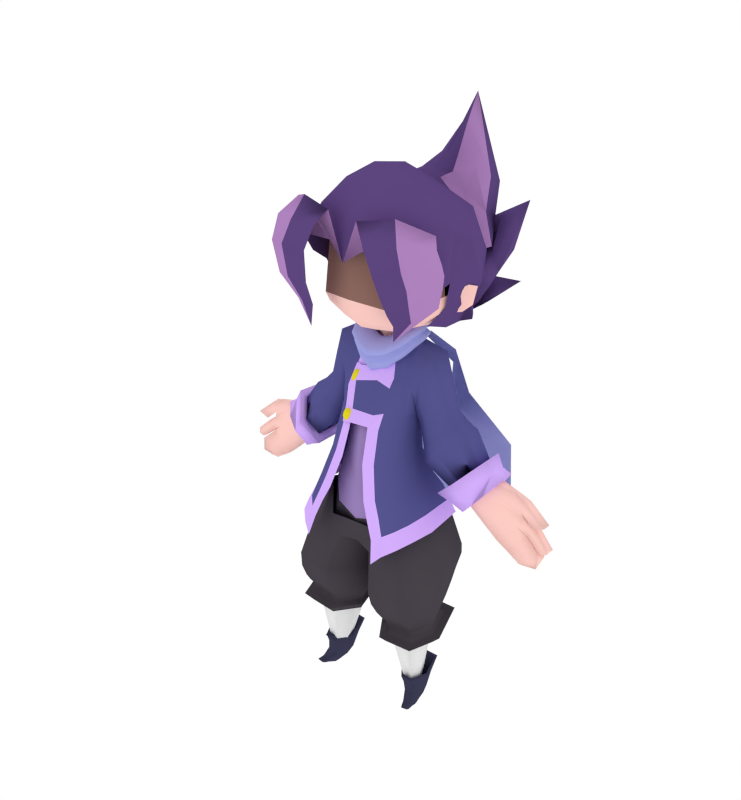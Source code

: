 # Source: Violinist.blend  (saved by Blender 2.76.0; exported with 4.5.12 LTS)
import bpy
from mathutils import Matrix  # noqa: F401  (used for matrix-valued properties, if any)

bpy.ops.wm.read_factory_settings(use_empty=True)
scene = bpy.context.scene
scene.name = 'Scene'

# ---- collections
col_collection_1 = bpy.data.collections.new('Collection 1'); scene.collection.children.link(col_collection_1)

# ---- materials (node trees are filled in below, after node groups)
mat_violinistskin = bpy.data.materials.new('ViolinistSkin')
mat_violinistskin.alpha_threshold = 0.0
mat_violinistskin.use_transparent_shadow = False
mat_violinistskin.diffuse_color = (1.0, 0.6172, 0.5583, 1.0)
mat_violinistskin.roughness = 0.5
mat_violinistskin.specular_intensity = 0.0
mat_violinistskin.line_color = (0.0, 0.0, 0.0, 1.0)
mat_violinistshirt = bpy.data.materials.new('ViolinistShirt')
mat_violinistshirt.alpha_threshold = 0.0
mat_violinistshirt.use_transparent_shadow = False
mat_violinistshirt.diffuse_color = (0.3471, 0.2412, 0.5229, 1.0)
mat_violinistshirt.roughness = 0.5
mat_violinistshirt.specular_intensity = 0.0
mat_violinistshirt.line_color = (0.0, 0.0, 0.0, 1.0)
mat_violinistpants = bpy.data.materials.new('ViolinistPants')
mat_violinistpants.alpha_threshold = 0.0
mat_violinistpants.use_transparent_shadow = False
mat_violinistpants.diffuse_color = (0.0648, 0.05613, 0.06848, 1.0)
mat_violinistpants.roughness = 0.5
mat_violinistpants.specular_intensity = 0.0
mat_violinistpants.line_color = (0.0, 0.0, 0.0, 1.0)
mat_violinistcoat = bpy.data.materials.new('ViolinistCoat')
mat_violinistcoat.alpha_threshold = 0.0
mat_violinistcoat.use_transparent_shadow = False
mat_violinistcoat.diffuse_color = (0.09306, 0.09084, 0.2789, 1.0)
mat_violinistcoat.specular_color = (1.0, 0.3677, 0.8149)
mat_violinistcoat.roughness = 0.5
mat_violinistcoat.specular_intensity = 0.0
mat_violinistcoat.line_color = (0.0, 0.0, 0.0, 1.0)
mat_violinistcoatsecondary = bpy.data.materials.new('ViolinistCoatSecondary')
mat_violinistcoatsecondary.alpha_threshold = 0.0
mat_violinistcoatsecondary.use_transparent_shadow = False
mat_violinistcoatsecondary.diffuse_color = (0.671, 0.4347, 1.0, 1.0)
mat_violinistcoatsecondary.roughness = 0.5
mat_violinistcoatsecondary.specular_intensity = 0.0
mat_violinistcoatsecondary.line_color = (0.0, 0.0, 0.0, 1.0)
mat_violinisteye = bpy.data.materials.new('ViolinistEye')
mat_violinisteye.alpha_threshold = 0.0
mat_violinisteye.use_transparent_shadow = False
mat_violinisteye.diffuse_color = (0.0, 0.0, 0.0, 1.0)
mat_violinisteye.roughness = 0.5
mat_violinisteye.line_color = (0.0, 0.0, 0.0, 1.0)
mat_violinisthair = bpy.data.materials.new('ViolinistHair')
mat_violinisthair.alpha_threshold = 0.0
mat_violinisthair.use_transparent_shadow = False
mat_violinisthair.diffuse_color = (0.1095, 0.06125, 0.2086, 1.0)
mat_violinisthair.roughness = 0.5
mat_violinisthair.specular_intensity = 0.0
mat_violinisthair.line_color = (0.0, 0.0, 0.0, 1.0)
mat_violinistshoes = bpy.data.materials.new('ViolinistShoes')
mat_violinistshoes.alpha_threshold = 0.0
mat_violinistshoes.use_transparent_shadow = False
mat_violinistshoes.diffuse_color = (0.04494, 0.04448, 0.08714, 1.0)
mat_violinistshoes.roughness = 0.5
mat_violinistshoes.specular_intensity = 0.0
mat_violinistshoes.line_color = (0.0, 0.0, 0.0, 1.0)
mat_violinistbuttons = bpy.data.materials.new('ViolinistButtons')
mat_violinistbuttons.alpha_threshold = 0.0
mat_violinistbuttons.use_transparent_shadow = False
mat_violinistbuttons.diffuse_color = (0.8, 0.6865, 0.01689, 1.0)
mat_violinistbuttons.roughness = 0.5
mat_violinisthairshade = bpy.data.materials.new('ViolinistHairShade')
mat_violinisthairshade.alpha_threshold = 0.0
mat_violinisthairshade.use_transparent_shadow = False
mat_violinisthairshade.diffuse_color = (0.4287, 0.227, 0.5149, 1.0)
mat_violinisthairshade.roughness = 0.5
mat_violinistsocks = bpy.data.materials.new('ViolinistSocks')
mat_violinistsocks.alpha_threshold = 0.0
mat_violinistsocks.use_transparent_shadow = False
mat_violinistsocks.roughness = 0.5
mat_violinistscarf = bpy.data.materials.new('ViolinistScarf')
mat_violinistscarf.alpha_threshold = 0.0
mat_violinistscarf.use_transparent_shadow = False
mat_violinistscarf.diffuse_color = (0.3564, 0.3763, 0.7758, 1.0)
mat_violinistscarf.roughness = 0.5
mat_violinistskinshade = bpy.data.materials.new('ViolinistSkinShade')
mat_violinistskinshade.alpha_threshold = 0.0
mat_violinistskinshade.use_transparent_shadow = False
mat_violinistskinshade.diffuse_color = (0.274, 0.1458, 0.1213, 1.0)
mat_violinistskinshade.roughness = 0.5

# ---- material node trees

# ---- world
world_world = bpy.data.worlds.new('World'); scene.world = world_world
world_world.color = (1.0, 1.0, 1.0)
world_world.use_sun_shadow = False
world_world.sun_shadow_jitter_overblur = 0.0
world_world.cycles.sampling_method = 'MANUAL'
world_world.cycles.sample_map_resolution = 256

# ---- meshes
me_cube = bpy.data.meshes.new('Cube')
me_cube.from_pydata([(-0.8757, 0.2753, 4.476), (-0.8041, 0.02224, 5.074), (-0.8388, 1.332, 4.718), (-0.8411, 1.846, 5.265), (0.8914, 0.2807, 4.475), (0.8806, 0.03413, 5.077), (0.9148, 1.84, 5.282), (0.03739, 1.984, 5.093), (0.02187, 1.839, 4.423), (0.03731, -0.3509, 4.759), (0.02213, 0.03617, 4.023), (-1.058, 0.9192, 5.48), (-1.068, 1.009, 4.807), (1.127, 0.9152, 5.475), (1.094, 1.012, 4.818), (-0.5266, 0.9852, 4.74), (0.008527, 1.023, 4.453), (-0.5575, 0.9111, 5.289), (-0.3896, 1.34, 5.263), (0.0406, 1.445, 5.037), (0.4778, 1.34, 5.281), (0.642, 0.9066, 5.298), (0.4919, 0.5044, 5.104), (0.03956, 0.3223, 4.965), (-0.4075, 0.5086, 5.101), (-0.7904, 0.1928, 4.812), (-0.4076, 1.282, 4.712), (0.03046, 1.35, 4.599), (0.4573, 1.287, 4.748), (0.5659, 1.006, 4.672), (0.4612, 0.6916, 4.554), (0.02789, 0.5433, 4.43), (-0.4117, 0.7018, 4.558), (0.03725, 1.034, 4.506), (-0.7784, 1.54, 5.031), (0.828, 1.538, 5.054), (0.8387, 0.1983, 4.814), (0.03058, -0.1333, 4.416), (0.0315, 1.882, 4.792), (1.096, 0.9118, 5.169), (-1.052, 0.9086, 5.173), (-0.9017, 0.004623, 4.926), (-0.9216, 1.744, 5.136), (0.9829, 1.744, 5.154), (0.9576, 0.01333, 4.925), (0.03355, -0.3993, 4.531), (0.03243, 2.058, 4.936), (1.239, 0.9219, 5.345), (-1.188, 0.9161, 5.355), (-0.8716, 1.576, 4.911), (0.8954, 1.569, 4.926), (0.9321, 0.1435, 4.652), (0.02571, -0.2646, 4.097), (0.02758, 2.093, 4.571), (1.212, 0.9677, 5.081), (-1.206, 0.9579, 5.081), (-0.9149, 0.1265, 4.65), (0.6491, 1.575, 5.378), (0.04329, 1.733, 5.135), (-0.5371, 0.3112, 5.152), (0.04082, 0.07319, 4.958), (0.8171, 0.9143, 5.444), (-0.731, 0.9198, 5.439), (0.6264, 0.3146, 5.159), (-0.559, 1.583, 5.361), (-0.8748, -0.008346, 4.995), (-0.9538, 1.414, 5.539), (-0.9788, 1.651, 4.913), (-0.9715, 0.6797, 4.647), (0.455, 1.839, 5.144), (0.9476, 1.622, 4.962), (-0.4661, 1.56, 4.453), (1.044, 0.463, 5.272), (0.9442, 0.1845, 4.543), (1.004, 1.276, 4.864), (-0.4085, -0.1996, 4.842), (0.5287, 0.1895, 4.185), (-0.3677, 1.845, 5.133), (0.512, 1.578, 4.527), (0.4955, -0.1984, 4.843), (-0.4798, 0.1912, 4.185), (0.7584, 1.661, 5.35), (0.01592, 0.5992, 4.301), (0.02393, -0.1991, 3.997), (-0.0006297, 2.295, 4.541), (-0.9668, 0.4616, 5.298), (-0.988, 1.256, 4.821), (1.033, 1.41, 5.531), (0.9844, 0.6615, 4.636), (0.04697, 1.645, 5.13), (0.01947, 1.264, 4.501), (-0.549, 1.039, 4.545), (-0.6507, 0.1743, 5.131), (0.04228, 0.2446, 5.0), (0.5766, 1.053, 4.504), (1.229, 0.993, 4.965), (-1.222, 0.989, 4.96), (-0.5001, 1.115, 5.327), (0.2489, 1.415, 5.14), (0.5861, 0.707, 5.197), (-0.1921, 0.4004, 5.004), (-0.1582, 1.415, 5.125), (0.2821, 0.3966, 5.009), (0.4747, 0.5949, 4.843), (-0.5037, 0.7082, 5.209), (0.5856, 1.127, 5.314), (-0.4121, 0.5978, 4.838), (-0.4205, 1.216, 4.943), (-0.5592, 0.919, 4.997), (0.9592, 0.9143, 5.475), (-0.8791, 0.9229, 5.475), (0.7371, 0.184, 5.137), (-0.4321, 1.466, 5.34), (-0.4705, 1.149, 4.706), (0.2583, 1.41, 4.654), (0.5191, 0.8696, 4.601), (-0.209, 0.6257, 4.467), (-0.1943, 1.414, 4.634), (0.2704, 0.6223, 4.467), (0.03532, 0.8267, 4.439), (-0.4701, 0.8519, 4.599), (0.518, 1.136, 4.712), (0.03685, 1.278, 4.613), (0.3254, 1.048, 4.529), (-0.2536, 1.057, 4.556), (0.03213, 0.4143, 4.697), (0.03152, 1.391, 4.778), (0.4816, 1.225, 4.97), (0.6203, 0.9269, 4.994), (-0.8399, 0.1639, 4.732), (-0.8592, 1.575, 5.077), (0.9122, 1.574, 5.098), (0.9055, 0.103, 4.874), (0.03223, -0.2491, 4.478), (0.03186, 1.951, 4.865), (1.185, 0.913, 5.266), (-1.127, 0.9057, 5.271), (-0.9487, 0.5559, 5.03), (1.022, 1.245, 5.215), (-0.3884, 1.707, 4.844), (0.4713, 0.01546, 4.545), (-0.4026, 0.01459, 4.542), (0.9869, 0.5608, 5.0), (0.4551, 1.703, 4.873), (-0.9723, 1.243, 5.218), (-0.85, 0.102, 4.875), (-0.911, 1.831, 5.204), (0.9778, 1.827, 5.221), (0.9407, 0.0005635, 4.994), (0.03543, -0.4089, 4.636), (0.03555, 2.042, 5.022), (1.207, 0.9161, 5.409), (-1.147, 0.9149, 5.418), (-1.085, 1.361, 5.403), (0.5395, 1.844, 5.017), (1.131, 0.4681, 5.146), (-0.4713, -0.228, 4.648), (0.5474, -0.2247, 4.649), (-0.4643, 1.848, 4.997), (1.148, 1.354, 5.393), (-1.081, 0.4606, 5.174), (-0.8014, 1.571, 4.977), (0.8399, 1.572, 4.999), (0.8752, 0.1763, 4.735), (0.0281, -0.1932, 4.268), (0.02974, 1.977, 4.694), (1.143, 0.9372, 5.121), (-1.117, 0.9317, 5.124), (-0.9264, 0.1765, 4.542), (-1.09, 0.5543, 4.879), (1.115, 1.354, 5.084), (-0.4388, 1.805, 4.65), (0.5499, -0.08016, 4.257), (-0.4925, -0.08313, 4.253), (1.093, 0.5604, 4.881), (0.5022, 1.791, 4.683), (-1.095, 1.352, 5.087), (0.5282, 1.461, 5.359), (0.04061, 1.863, 5.125), (-0.4401, 0.4423, 5.146), (0.03935, -0.1264, 4.884), (0.7002, 0.9161, 5.386), (-0.6087, 0.9214, 5.377), (0.5323, 0.4397, 5.153), (-0.6775, 1.669, 5.333), (-0.6657, 1.291, 5.496), (-0.2616, 1.715, 5.171), (0.3537, 0.1732, 5.019), (0.7398, 0.6026, 5.29), (-0.261, 0.1759, 5.015), (0.3583, 1.711, 5.183), (0.7575, 1.298, 5.489), (-0.6574, 0.6038, 5.305), (-0.7892, 0.5366, 5.316), (0.887, 1.361, 5.526), (0.4042, 1.777, 5.169), (-0.3222, 0.003781, 4.956), (0.8682, 0.5351, 5.297), (0.4119, 0.002488, 4.958), (-0.3121, 1.782, 5.157), (-0.7989, 1.356, 5.532), (-1.006, 1.319, 5.149), (0.4581, 1.744, 4.782), (1.031, 0.5623, 4.94), (-0.4346, -0.02896, 4.411), (0.4974, -0.02676, 4.414), (-0.3936, 1.751, 4.752), (1.04, 1.322, 5.152), (-1.008, 0.5543, 4.975), (-1.047, 0.4531, 5.236), (1.108, 1.384, 5.465), (-0.4046, 1.838, 5.076), (0.5313, -0.2351, 4.739), (-0.4498, -0.2378, 4.738), (1.106, 0.459, 5.209), (0.4854, 1.834, 5.09), (-1.037, 1.391, 5.474), (-1.048, 1.276, 5.315), (0.5118, 1.747, 4.948), (1.065, 0.5126, 5.079), (-0.4381, -0.09236, 4.602), (0.5114, -0.0925, 4.604), (-0.4408, 1.748, 4.921), (1.103, 1.272, 5.303), (-1.014, 0.5088, 5.107), (0.5659, 0.7667, 4.926), (-0.2104, 1.286, 4.808), (0.5701, 1.076, 5.022), (0.2813, 1.29, 4.832), (-0.2411, 0.8567, 4.452), (0.3098, 0.8683, 4.439), (0.2814, 1.262, 4.633), (-0.227, 1.295, 4.626), (-0.5468, 1.217, 5.429), (-0.1939, 1.623, 5.161), (0.3044, 0.3237, 5.047), (0.6356, 0.6711, 5.259), (-0.5088, 1.061, 5.022), (-0.5071, 0.7677, 4.941), (0.2711, 0.4905, 4.752), (-0.199, 0.4927, 4.747), (-1.109, 0.6021, 4.768), (1.129, 1.33, 5.001), (0.5363, 0.6677, 4.348), (-0.2088, 0.3278, 5.042), (0.2952, 1.623, 5.175), (-0.4917, 0.7013, 4.367), (-0.5151, 1.985, 4.627), (0.5507, -0.006346, 4.163), (-0.4751, 1.317, 4.571), (0.6416, 1.226, 5.421), (-0.5478, 0.6723, 5.27), (0.5211, 1.331, 4.615), (-0.4957, -0.007774, 4.161), (1.111, 0.6003, 4.765), (0.5177, 1.969, 4.663), (-1.127, 1.336, 4.967), (-1.305, 2.545, 4.205), (-0.8103, 3.12, 3.36), (-1.039, 2.919, 3.741), (1.273, 2.528, 4.1), (0.7257, 3.185, 3.258), (0.976, 2.948, 3.637), (-1.874, 2.51, 2.93), (-0.9558, 2.837, 1.784), (-1.435, 2.524, 2.237), (1.889, 2.482, 2.781), (0.8253, 2.913, 1.691), (1.375, 2.536, 2.095), (-2.337, 4.699, -2.128), (-0.7376, 5.172, -2.826), (-1.566, 5.075, -2.67), (2.37, 4.663, -2.172), (0.5721, 5.184, -2.762), (1.497, 5.037, -2.662), (2.24, 5.382, -3.511), (0.5967, 5.664, -3.749), (-0.786, 5.688, -3.837), (-2.319, 5.421, -3.491), (1.616, 1.186, -0.4861), (1.036, -0.6576, -0.8509), (1.213, 0.734, 1.308), (0.7937, -0.4447, 1.184), (0.229, 1.375, -2.321), (0.5357, -0.6947, -1.998), (1.152, 0.8709, 2.574), (0.6275, -0.09937, 2.556), (1.112, 0.1631, 1.182), (1.737, 0.1822, -0.6424), (0.3163, 0.1825, -2.314), (1.153, 0.6917, 2.585), (1.73, 1.189, -1.472), (1.438, -0.5822, -1.737), (1.908, 0.2918, -1.501), (0.7699, 1.049, -3.432), (1.05, -0.6466, -3.713), (0.5752, 0.03055, -3.613), (1.898, 1.029, -3.451), (1.755, -0.5434, -3.702), (2.095, 0.02628, -3.584), (0.9649, 0.8454, -4.94), (1.272, -0.5184, -5.299), (0.8544, 0.08507, -5.352), (1.905, 0.8372, -4.891), (1.926, -0.4977, -5.289), (2.102, 0.1011, -5.29), (1.11, 0.6324, -6.241), (1.341, -0.4825, -5.907), (0.9548, 0.07026, -5.854), (1.926, 0.6117, -6.19), (1.913, -0.4651, -5.891), (1.426, 0.4277, -7.657), (1.509, -0.1857, -7.288), (1.317, 0.1041, -7.426), (1.822, 0.4278, -7.626), (1.82, -0.1756, -7.278), (1.937, 0.1145, -7.392), (1.557, 0.2737, -8.179), (1.594, -0.08165, -7.87), (1.537, 0.08482, -8.058), (1.765, 0.2764, -8.139), (1.759, -0.07505, -7.85), (1.786, 0.09161, -8.024), (2.071, 0.07546, -5.811), (1.022, 0.1287, 3.528), (0.9884, 1.194, 4.733), (0.8372, 0.4739, 4.366), (0.9904, 0.8166, 4.763), (0.4465, 1.153, 4.865), (0.4449, 0.5982, 4.816), (0.4454, 0.8378, 4.858), (0.0, 0.0, 0.0), (0.0, 0.0, 0.0), (3.127, 1.246, 0.3363), (3.123, 0.4633, 0.3329), (3.807, 1.215, 1.146), (3.822, 0.8101, 1.172), (3.466, 1.401, 0.7353), (3.468, 0.3725, 0.737), (1.313, -0.5232, -5.583), (0.9072, 0.09024, -5.549), (1.934, -0.5047, -5.568), (2.096, 0.09004, -5.507), (0.2908, 1.132, 5.148), (0.2908, 0.564, 5.148), (0.3689, 0.8482, 5.148), (1.032, 1.893, 5.558), (0.5613, 1.403, 5.25), (1.9, 0.8482, 6.034), (1.456, 0.8482, 5.564), (0.7911, 0.8482, 5.25), (1.346, -0.491, 6.034), (1.032, -0.1767, 5.564), (0.5613, 0.2935, 5.25), (1.992, 0.8482, 6.592), (1.434, -0.5795, 6.326), (1.817, 0.8482, 8.635), (1.287, -0.4318, 8.635), (1.817, 0.8482, 9.203), (1.287, -0.4318, 9.203), (0.3043, 0.614, 4.975), (0.3051, 1.14, 4.992), (0.3596, 0.8427, 4.989), (4.068, 0.776, 0.9978), (3.359, 0.5511, 0.1287), (4.389, 0.6581, -0.8368), (5.219, 0.8232, 0.1806), (4.041, 1.279, 0.9686), (3.332, 1.054, 0.09942), (4.357, 0.9416, -0.8719), (5.187, 1.192, 0.1464), (3.744, 1.395, 0.5539), (3.873, 0.5638, 0.7577), (4.949, 1.201, -0.1535), (4.981, 0.7759, -0.1105), (6.071, 0.8365, -0.5565), (6.146, 1.081, -0.6459), (5.953, 1.038, -0.9089), (5.877, 0.7936, -0.8195), (5.352, 0.875, -0.4621), (5.336, 1.148, -0.4866), (4.687, 0.9454, -1.159), (4.71, 0.7581, -1.133), (5.388, 0.8627, -0.4236), (5.362, 1.161, -0.4513), (5.585, 1.208, -0.1485), (5.61, 0.9097, -0.1208), (5.824, 0.7823, -0.8807), (5.909, 1.036, -0.9651), (5.254, 0.879, -1.523), (5.239, 0.6592, -1.347), (3.491, 1.315, 0.2427), (4.685, 0.717, -0.4737), (3.62, 0.4836, 0.4475), (4.653, 1.086, -0.5079), (5.062, 0.8168, -0.8226), (5.038, 1.09, -0.8479), (5.573, 0.7717, -1.196), (5.579, 1.004, -1.344), (4.377, 1.329, 0.3236), (4.614, 1.187, 0.6154), (4.603, 0.7358, 0.6013), (4.81, 1.109, 0.881), (4.85, 0.8633, 0.9512), (5.158, 1.157, 0.4357), (5.137, 0.7747, 0.4094), (5.29, 1.039, 0.7793), (5.274, 0.797, 0.7596), (5.613, 1.122, 0.03681), (5.592, 0.7825, 0.01042), (5.981, 1.03, 0.1946), (5.963, 0.7599, 0.1752), (1.404, 0.9541, 0.4014), (0.9672, -0.675, 0.2686), (1.348, 0.06761, 0.2706), (0.936, 0.7898, 1.887), (0.7741, -0.3121, 1.978), (1.041, 0.3385, 1.907), (0.9505, 0.2746, 3.826), (2.515, 1.541, 6.258), (2.619, 1.604, 6.853), (2.079, 1.218, 5.999), (2.344, 1.2, 6.858), (1.332, 0.8168, 1.3), (1.107, -0.764, 1.215), (1.265, 0.9619, 2.52), (1.009, -0.2537, 2.664), (1.419, 0.1826, 1.183), (1.314, 0.3786, 2.605), (1.242, 1.411, 3.51), (1.009, -0.07592, 3.307), (1.35, 0.1906, 3.498), (1.007, 1.291, 4.821), (0.8886, 0.3521, 4.406), (1.025, 0.763, 4.872), (0.4977, 1.255, 4.935), (0.5099, 0.4994, 4.878), (0.5253, 0.811, 4.954), (0.8186, 1.523, 3.766), (1.058, 0.2665, 4.073), (1.781, 1.374, 4.588), (1.778, 0.5431, 4.632), (1.646, 1.569, 4.202), (1.586, 0.2161, 4.094), (1.533, 1.311, 2.23), (1.549, 0.4146, 2.246), (2.369, 1.286, 2.825), (2.397, 0.7614, 2.846), (1.946, 1.53, 2.522), (1.987, 0.2511, 2.54), (1.763, 1.353, 1.758), (1.738, 0.313, 1.763), (2.618, 1.346, 2.534), (2.65, 0.7404, 2.562), (2.182, 1.611, 2.128), (2.209, 0.1523, 2.167), (2.046, 1.389, 1.25), (1.938, 0.153, 1.265), (2.994, 1.447, 2.243), (3.028, 0.703, 2.282), (2.522, 1.711, 1.691), (2.496, -0.03141, 1.771), (2.995, 1.264, 0.3734), (3.009, 0.4355, 0.3689), (3.801, 1.241, 1.169), (3.823, 0.7911, 1.201), (3.374, 1.465, 0.7467), (3.409, 0.3103, 0.7653), (0.395, 0.5329, 5.03), (0.3821, 1.243, 5.04), (0.4694, 0.8356, 5.06), (4.092, 0.7826, 0.8597), (3.504, 0.6003, 0.1362), (4.067, 1.24, 0.8371), (3.479, 1.042, 0.1099), (3.822, 1.342, 0.4947), (3.929, 0.5963, 0.6567), (3.618, 1.275, 0.2391), (3.728, 0.5316, 0.406), (1.192, 0.9423, 1.808), (1.041, -0.51, 2.001), (1.322, 0.327, 1.864), (1.008, 0.1514, 3.858), (2.264, 1.459, -1.062), (1.917, -1.22, -1.336), (2.401, -0.01834, -1.056), (0.412, -1.078, 1.152), (0.3939, -0.5259, 2.667), (0.3662, -0.3013, 3.787), (0.3481, 0.1986, 4.31), (0.1978, 0.2962, 4.763), (0.1551, 0.3241, 4.937), (1.317, -1.765, -1.827), (0.3272, -0.02177, 4.17), (0.3685, -0.7655, 2.337), (2.913, 1.434, 0.1692), (2.919, 0.229, 0.1491), (3.997, 1.413, 1.291), (4.038, 0.6948, 1.328), (3.444, 1.708, 0.7163), (3.493, 0.05078, 0.7302), (4.315, 0.6505, 1.161), (3.287, 0.3531, -0.1108), (4.262, 1.494, 1.124), (3.239, 1.134, -0.1641), (3.84, 1.686, 0.5156), (4.042, 0.3257, 0.8001), (3.491, 1.562, 0.07285), (3.702, 0.2149, 0.3712), (2.715, 1.29, 0.5799), (2.684, 0.3334, 0.5664), (3.579, 1.282, 1.465), (3.599, 0.759, 1.489), (3.15, 1.485, 0.9942), (3.14, 0.2258, 1.004), (2.544, 1.431, 0.4228), (2.482, 0.09851, 0.3828), (3.759, 1.468, 1.685), (3.796, 0.6554, 1.733), (3.134, 1.743, 1.011), (3.149, -0.09967, 1.05), (2.085, 1.337, -0.5488), (1.727, -1.093, -0.7923), (2.102, -0.0028, -0.5611), (1.178, -1.575, -1.081), (0.7779, -0.9561, 1.214), (0.7338, -0.4281, 2.799), (0.7882, -0.2178, 3.603), (0.6494, 0.2475, 4.364), (0.3705, 0.3648, 4.821), (1.613, -1.619, -1.509), (0.2812, 0.3894, 4.984), (0.7481, 0.0473, 3.836), (0.7222, -0.6765, 2.295), (1.467, -1.412, -0.9219), (1.624, 1.038, 0.4129), (1.331, -1.027, 0.2808), (1.612, 0.05207, 0.4309), (0.6953, -1.357, 0.04046), (1.042, -1.219, 0.17), (1.752, 1.258, -0.5328), (1.109, -0.8205, -1.242), (0.03889, 1.954, -2.452), (0.6151, -1.005, -2.065), (1.905, 0.1626, -0.6856), (0.03048, 0.135, -2.526), (1.973, 1.716, -1.455), (1.611, -1.032, -1.744), (2.26, 0.2551, -1.455), (0.423, 1.845, -2.58), (0.806, -1.249, -2.795), (0.06708, 0.01973, -2.722), (2.331, 1.798, -2.462), (2.141, -1.089, -2.675), (2.749, 0.03305, -2.519), (0.54, 1.451, -3.879), (1.01, -1.08, -4.273), (0.2766, 0.02068, -4.357), (2.233, 1.439, -3.776), (2.227, -1.005, -4.217), (2.604, 0.09176, -4.211), (0.8957, -1.389, -3.345), (2.263, -1.258, -3.253), (0.42, 1.832, -2.946), (0.07848, -0.01502, -3.398), (2.759, 0.04548, -3.188), (2.338, 1.803, -2.82), (0.6137, 1.222, -4.358), (1.048, -0.8623, -4.589), (0.3701, 0.04404, -4.638), (2.18, 1.212, -4.298), (2.174, -0.8005, -4.556), (2.523, 0.1026, -4.552), (0.6847, 1.04, -4.583), (1.088, -0.6896, -4.798), (0.4586, 0.0626, -4.844), (2.138, 1.032, -4.528), (2.133, -0.6382, -4.767), (2.456, 0.1112, -4.764), (-1.305, 1.08, -0.6936), (-0.9772, -0.6138, -0.9211), (-0.7951, 0.6475, 1.196), (-0.7595, -0.4278, 1.173), (-0.009348, 0.8686, 1.24), (0.02378, 1.267, -0.4926), (0.0, -0.7987, 1.113), (0.0001846, -0.9371, -1.049), (-0.229, 1.375, -2.321), (-0.6262, -0.6006, -2.049), (0.0, 1.416, -1.768), (0.01311, -0.6834, -1.863), (-0.996, 0.9303, 2.727), (-0.694, -0.05127, 2.655), (-0.04512, 1.096, 2.648), (0.0, -0.3482, 2.644), (-1.105, 0.1503, 1.189), (-1.738, 0.1821, -0.6425), (-0.3163, 0.1825, -2.314), (0.0, 0.1207, -2.215), (-1.093, 0.3586, 2.684), (-1.73, 1.189, -1.472), (-1.39, -0.4985, -1.861), (-1.908, 0.2918, -1.501), (-0.7699, 1.049, -3.432), (-1.05, -0.6466, -3.713), (-0.5752, 0.03055, -3.613), (-1.898, 1.029, -3.451), (-1.755, -0.5434, -3.702), (-2.095, 0.02628, -3.584), (-0.8574, 0.9856, -4.892), (-1.23, -0.6334, -5.302), (-0.7335, 0.07582, -5.363), (-1.985, 0.9758, -4.832), (-2.0, -0.614, -5.3), (-2.217, 0.0937, -5.308), (-1.114, 0.6248, -6.223), (-1.355, -0.4541, -5.965), (-0.9773, 0.06986, -5.904), (-1.934, 0.6269, -6.19), (-1.901, -0.4512, -5.919), (-1.444, 0.4085, -7.593), (-1.502, -0.2275, -7.323), (-1.33, 0.07469, -7.41), (-1.835, 0.425, -7.565), (-1.811, -0.2103, -7.273), (-1.934, 0.09926, -7.33), (-1.577, 0.2728, -8.184), (-1.591, -0.1399, -7.939), (-1.55, 0.06191, -8.093), (-1.8, 0.2832, -8.16), (-1.769, -0.1199, -7.889), (-1.81, 0.08183, -8.036), (-2.068, 0.07526, -5.815), (-1.255, 1.272, 3.585), (-0.9517, 0.05706, 3.31), (0.0, 1.29, 3.612), (0.0, -0.1375, 3.187), (-1.304, 0.4018, 3.569), (-0.9884, 1.194, 4.733), (-0.8372, 0.4739, 4.366), (0.0, 1.278, 4.298), (0.0, 0.3895, 4.222), (-0.9904, 0.8166, 4.763), (-0.4465, 1.153, 4.865), (-0.4449, 0.5982, 4.816), (0.0, 1.229, 4.809), (0.0, 0.4781, 4.701), (-0.4454, 0.8378, 4.858), (-0.8888, 1.363, 3.845), (-1.032, 0.4033, 4.048), (-1.7, 1.285, 4.523), (-1.697, 0.6154, 4.556), (-1.62, 1.422, 4.214), (-1.547, 0.3555, 4.085), (-3.124, 1.247, 0.3355), (-3.123, 0.4633, 0.3329), (-3.807, 1.215, 1.146), (-3.822, 0.8101, 1.172), (-3.464, 1.402, 0.7327), (-3.468, 0.3725, 0.737), (-1.316, -0.5118, -5.583), (-0.9101, 0.1021, -5.551), (-1.93, -0.5005, -5.568), (-2.097, 0.09458, -5.507), (-0.2908, 1.132, 5.148), (-0.2908, 0.564, 5.148), (0.0, 0.4463, 5.148), (-0.3689, 0.8482, 5.148), (-9.589e-06, 2.318, 5.559), (0.0, 1.633, 5.25), (-1.032, 1.873, 5.564), (-0.5613, 1.403, 5.25), (-1.9, 0.8482, 6.034), (-1.456, 0.8482, 5.564), (-0.7911, 0.8482, 5.25), (-1.346, -0.491, 6.034), (-1.032, -0.1767, 5.564), (-0.5613, 0.2935, 5.25), (0.0, -1.046, 6.034), (0.0, -0.6013, 5.564), (0.0, 0.06376, 5.25), (-1.992, 0.8482, 6.592), (-1.434, -0.5795, 6.326), (0.0, -1.171, 6.603), (-1.817, 0.8482, 8.635), (-1.287, -0.4318, 8.635), (0.0, -0.962, 8.635), (-1.817, 0.8486, 9.203), (-1.287, -0.4318, 9.203), (0.0, -0.962, 9.203), (0.0, 1.25, 5.11), (-0.3043, 0.614, 4.975), (0.0, 0.5081, 4.889), (-0.3051, 1.14, 4.992), (-0.3596, 0.8427, 4.989), (0.0, 1.218, 4.932), (-4.068, 0.776, 0.9978), (-3.359, 0.5511, 0.1287), (-4.389, 0.6581, -0.8368), (-5.219, 0.8232, 0.1806), (-4.041, 1.279, 0.9686), (-3.332, 1.054, 0.09944), (-4.357, 0.9416, -0.8719), (-5.187, 1.192, 0.1464), (-3.744, 1.216, 0.5539), (-3.873, 0.5638, 0.7577), (-4.949, 1.201, -0.1535), (-4.981, 0.7759, -0.1105), (-6.071, 0.8365, -0.5565), (-6.146, 1.081, -0.6459), (-5.953, 1.038, -0.9089), (-5.877, 0.7936, -0.8195), (-5.352, 0.875, -0.4621), (-5.336, 1.148, -0.4866), (-4.687, 0.9454, -1.159), (-4.71, 0.7581, -1.133), (-5.388, 0.8627, -0.4236), (-5.362, 1.161, -0.4513), (-5.585, 1.208, -0.1485), (-5.61, 0.9097, -0.1208), (-5.824, 0.7823, -0.8807), (-5.909, 1.036, -0.9651), (-5.254, 0.879, -1.523), (-5.239, 0.6592, -1.347), (-3.491, 1.315, 0.2437), (-4.685, 0.717, -0.4737), (-3.62, 0.4836, 0.4475), (-4.653, 1.086, -0.5079), (-5.062, 0.8168, -0.8226), (-5.038, 1.09, -0.8479), (-5.573, 0.7717, -1.196), (-5.579, 1.004, -1.344), (-4.377, 1.329, 0.3236), (-4.614, 1.187, 0.6154), (-4.603, 0.7358, 0.6013), (-4.81, 1.109, 0.881), (-4.85, 0.8633, 0.9512), (-5.158, 1.157, 0.4357), (-5.137, 0.7747, 0.4094), (-5.29, 1.039, 0.7793), (-5.274, 0.797, 0.7596), (-5.613, 1.122, 0.03681), (-5.592, 0.7825, 0.01042), (-5.981, 1.03, 0.1946), (-5.963, 0.7599, 0.1752), (-0.8915, 0.7343, 0.3146), (-0.9343, -0.6362, 0.2517), (-1.862e-05, 1.089, 0.4441), (0.0, -0.8812, 0.01963), (-1.342, 0.07816, 0.2745), (-0.04482, 0.9104, 1.894), (-0.8574, 0.7369, 1.945), (0.0, -0.6039, 2.026), (-0.7309, -0.2722, 1.981), (0.0, 0.1422, 3.7), (-1.047, 0.2557, 1.954), (-0.9505, 0.2746, 3.826), (-2.515, 1.541, 6.258), (-2.62, 1.604, 6.858), (-2.079, 1.218, 5.999), (-2.344, 1.2, 6.858), (-1.178, 0.7719, 1.195), (-1.126, -0.7324, 1.152), (0.005805, 1.185, 1.171), (-1.213, 1.017, 2.681), (-1.013, -0.2696, 2.574), (-0.002877, 1.326, 2.635), (-1.416, 0.187, 1.181), (-1.368, 0.3322, 2.583), (-1.236, 1.416, 3.518), (-1.031, -0.09634, 3.217), (-0.00565, 1.504, 3.57), (-1.356, 0.196, 3.504), (-1.008, 1.293, 4.819), (-0.8885, 0.3521, 4.406), (-9.907e-05, 1.491, 4.289), (-1.025, 0.763, 4.872), (-0.4977, 1.255, 4.935), (-0.5099, 0.4994, 4.878), (0.0, 1.439, 4.818), (-0.5253, 0.811, 4.954), (-1.037, 1.488, 3.95), (-1.058, 0.2665, 4.073), (-1.781, 1.374, 4.588), (-1.778, 0.543, 4.632), (-1.646, 1.57, 4.205), (-1.586, 0.216, 4.094), (-1.533, 1.311, 2.232), (-1.537, 0.3966, 2.233), (-2.369, 1.286, 2.825), (-2.397, 0.7614, 2.846), (-1.949, 1.53, 2.523), (-1.988, 0.2515, 2.54), (-1.738, 1.374, 1.759), (-1.739, 0.3113, 1.765), (-2.617, 1.344, 2.536), (-2.65, 0.7404, 2.562), (-2.177, 1.618, 2.14), (-2.21, 0.1522, 2.167), (-1.935, 1.49, 1.265), (-1.939, 0.1513, 1.267), (-2.995, 1.445, 2.245), (-3.028, 0.703, 2.282), (-2.467, 1.78, 1.745), (-2.496, -0.03141, 1.771), (-3.002, 1.266, 0.3644), (-3.008, 0.4317, 0.3687), (-3.809, 1.237, 1.175), (-3.823, 0.7911, 1.201), (-3.393, 1.468, 0.7542), (-3.409, 0.3103, 0.7653), (-0.395, 0.5329, 5.03), (-0.3821, 1.243, 5.04), (-0.4694, 0.8356, 5.06), (0.0, 1.427, 4.944), (-4.091, 0.7828, 0.8594), (-3.504, 0.6006, 0.1364), (-4.067, 1.24, 0.8369), (-3.479, 1.042, 0.1103), (-3.822, 1.341, 0.4949), (-3.929, 0.5967, 0.6566), (-3.618, 1.275, 0.2394), (-3.728, 0.5321, 0.406), (0.01893, 1.195, 1.874), (-1.133, 0.8534, 1.889), (-1.043, -0.5102, 1.928), (-1.327, 0.2832, 1.866), (-1.004, 0.1489, 3.856), (-2.264, 1.457, -1.06), (-1.927, -1.298, -1.317), (0.001669, 2.054, -0.9294), (-2.401, -0.01691, -1.056), (-0.4115, -1.077, 1.155), (-0.4079, -0.5261, 2.659), (-0.4361, -0.3059, 3.256), (-0.3354, 0.1924, 4.302), (-0.1978, 0.2962, 4.763), (-0.1551, 0.3241, 4.937), (-1.321, -1.764, -1.827), (-0.3766, -0.03377, 3.783), (-0.3797, -0.7679, 2.034), (-2.911, 1.444, 0.1536), (-2.923, 0.2288, 0.1479), (-4.002, 1.412, 1.289), (-4.039, 0.6952, 1.326), (-3.45, 1.716, 0.7117), (-3.495, 0.05121, 0.729), (-4.308, 0.6552, 1.148), (-3.297, 0.3628, -0.102), (-4.256, 1.485, 1.111), (-3.25, 1.129, -0.1546), (-3.841, 1.673, 0.5136), (-4.038, 0.3361, 0.7935), (-3.499, 1.556, 0.07778), (-3.705, 0.2271, 0.3722), (-2.688, 1.319, 0.5721), (-2.684, 0.3334, 0.5665), (-3.579, 1.281, 1.464), (-3.599, 0.759, 1.489), (-3.139, 1.503, 1.002), (-3.14, 0.2258, 1.004), (-2.475, 1.509, 0.3886), (-2.483, 0.09608, 0.382), (-3.761, 1.467, 1.685), (-3.796, 0.6554, 1.733), (-3.113, 1.813, 1.031), (-3.149, -0.09967, 1.05), (-2.062, 1.317, -0.5374), (-1.725, -1.127, -0.785), (-4.236e-05, 1.807, -0.5064), (-2.101, -0.005391, -0.5556), (-1.157, -1.596, -1.124), (-0.779, -0.9546, 1.217), (-0.7412, -0.428, 2.636), (-0.8298, -0.2253, 3.289), (-0.6437, 0.2441, 4.361), (-0.3705, 0.3648, 4.821), (-1.613, -1.604, -1.522), (-0.2812, 0.3894, 4.984), (-0.7262, 0.03179, 3.826), (-0.7193, -0.679, 2.025), (-1.444, -1.418, -0.9344), (-1.375, 0.8576, 0.5067), (-1.329, -0.9733, 0.3196), (-0.005371, 1.317, 0.3987), (-1.619, 0.08507, 0.4379), (-0.6978, -1.352, 0.05512), (-1.035, -1.198, 0.2169), (-1.49, 1.267, -0.8744), (-1.079, -0.8174, -1.367), (0.0, 1.393, -0.4865), (0.0, -1.03, -1.113), (-0.03889, 1.954, -2.452), (-0.6678, -0.885, -2.059), (0.0, 1.505, -1.788), (0.02548, -0.8855, -1.925), (-1.905, 0.1626, -0.6856), (-0.03048, 0.135, -2.526), (0.0, 0.108, -2.302), (-1.973, 1.716, -1.455), (-1.579, -0.813, -1.809), (-2.26, 0.2551, -1.455), (-0.4818, 1.77, -2.538), (-0.8464, -1.187, -2.747), (-0.1423, 0.02913, -2.674), (-2.301, 1.726, -2.426), (-2.121, -1.028, -2.628), (-2.701, 0.04183, -2.48), (-0.5816, 1.424, -3.964), (-1.041, -1.054, -4.35), (-0.3239, 0.0235, -4.432), (-2.238, 1.411, -3.864), (-2.232, -0.9804, -4.295), (-2.601, 0.09306, -4.289), (-0.9405, -1.322, -3.348), (-2.249, -1.197, -3.259), (-0.4853, 1.76, -2.966), (-0.1584, -0.007086, -3.398), (-2.724, 0.05081, -3.197), (-2.321, 1.733, -2.845), (-0.6212, 1.237, -4.38), (-1.062, -0.8767, -4.615), (-0.3741, 0.04247, -4.665), (-2.21, 1.227, -4.319), (-2.204, -0.8143, -4.581), (-2.558, 0.1018, -4.578), (-0.6822, 1.077, -4.588), (-1.103, -0.7226, -4.812), (-0.4474, 0.05903, -4.859), (-2.195, 1.068, -4.53), (-2.189, -0.6703, -4.78), (-2.527, 0.1095, -4.776), (1.239, 0.9362, -6.897), (1.535, -0.2457, -7.187), (1.17, 0.2542, -7.177), (2.017, 0.9159, -6.861), (1.896, -0.243, -7.172), (1.504, 0.6381, -7.878), (1.623, 0.2079, -7.857), (1.488, 0.3936, -7.88), (1.795, 0.6286, -7.877), (1.792, 0.2044, -7.856), (1.875, 0.3876, -7.879), (1.622, 0.4579, -8.087), (1.683, 0.2244, -8.045), (1.643, 0.3187, -8.08), (1.752, 0.4499, -8.088), (1.761, 0.2196, -8.045), (1.775, 0.3108, -8.08), (2.136, 0.2668, -7.122), (1.734, -0.4837, -6.963), (1.352, 0.7906, -7.387), (1.309, 0.3639, -7.504), (1.847, 0.05598, -7.517), (2.008, 0.3672, -7.478), (1.883, 0.7778, -7.373), (1.556, 0.05586, -7.525), (-1.307, 0.9226, -6.91), (-1.552, -0.2227, -7.146), (-1.278, 0.2972, -7.179), (-2.054, 0.9154, -6.848), (-1.868, -0.1946, -7.106), (-1.54, 0.5863, -7.872), (-1.626, 0.2657, -7.87), (-1.525, 0.403, -7.887), (-1.741, 0.5581, -7.847), (-1.726, 0.2664, -7.86), (-1.778, 0.384, -7.857), (-1.653, 0.3933, -8.09), (-1.694, 0.2477, -8.085), (-1.667, 0.2963, -8.104), (-1.732, 0.3756, -8.076), (-1.729, 0.2458, -8.083), (-1.738, 0.2869, -8.095), (-2.085, 0.2968, -7.086), (-1.751, -0.4578, -6.91), (-1.434, 0.7351, -7.4), (-1.389, 0.3906, -7.501), (-1.774, 0.1332, -7.476), (-1.897, 0.3869, -7.446), (-1.847, 0.721, -7.366), (-1.561, 0.1214, -7.499), (1.275, -1.321, -0.3616), (1.864, 1.273, -0.07669), (1.536, -1.04, -0.2572), (0.008444, 1.508, -0.05664), (1.875, 0.02173, -0.05411), (0.9459, -1.485, -0.5137), (-1.245, -1.292, -0.3666), (-1.628, 1.0, -0.02723), (-1.523, -1.023, -0.2475), (-1.874, 0.02475, -0.04751), (-0.9443, -1.472, -0.5167), (0.9412, -1.286, -3.849), (0.4765, 1.619, -3.471), (2.221, -1.18, -3.777), (0.1737, -0.03782, -3.913), (2.659, 0.02684, -3.739), (2.266, 1.598, -3.361), (-2.292, 1.587, -3.395), (-2.681, 0.02755, -3.77), (-0.2139, -0.03665, -3.942), (-2.247, -1.171, -3.807), (-0.5145, 1.608, -3.504), (-0.9759, -1.276, -3.879), (2.096, 1.321, 3.679), (1.796, 1.547, 3.355), (1.405, 0.3245, 2.864), (1.804, 0.2368, 3.3), (2.109, 0.659, 3.708), (1.352, 1.34, 2.882), (-1.807, 0.2419, 3.298), (-1.406, 0.3166, 2.857), (-1.805, 1.55, 3.354), (-2.097, 1.32, 3.679), (-1.352, 1.346, 2.877), (-2.109, 0.6589, 3.708), (-1.16, 1.447, 9.912), (-1.906, 1.389, 9.244), (-2.458, 1.156, 8.417), (-2.318, 0.4602, 6.889), (-1.264, 1.722, 9.748), (-2.21, 1.981, 8.689), (-2.434, 1.796, 8.086), (-2.46, 1.692, 7.053), (-1.26, 1.977, 9.588), (-1.986, 2.474, 8.691), (-1.689, 4.175, 8.003), (-1.952, 2.385, 6.727), (-1.057, 2.228, 9.491), (-1.8, 2.997, 8.474), (-0.9972, 3.06, 7.128), (-1.062, 2.951, 6.674), (-0.3271, 2.092, 9.695), (0.9262, 3.01, 10.91), (0.9147, 3.386, 7.103), (0.9571, 4.39, 7.88), (-0.05804, 1.478, 10.13), (0.4935, 2.17, 9.574), (1.135, 2.894, 8.748), (1.683, 2.782, 7.05), (1.884, 2.541, 6.567), (0.8046, 1.98, 9.571), (1.697, 2.524, 8.876), (2.186, 2.633, 7.623), (2.228, 2.417, 6.704), (0.9497, 1.74, 9.635), (2.054, 1.977, 9.063), (2.485, 1.964, 8.067), (2.641, 1.722, 6.998), (0.9907, 1.458, 9.73), (2.05, 1.418, 9.27), (2.642, 1.156, 8.418), (2.227, 0.7439, 7.09), (0.9255, 1.167, 9.843), (1.894, 0.7978, 9.514), (2.662, 0.3334, 8.748), (2.55, 0.01989, 7.259), (0.7381, 0.9194, 9.954), (1.472, 0.2639, 9.727), (1.895, -0.3644, 9.028), (2.579, -0.3646, 8.084), (0.4446, 0.7597, 10.06), (0.8392, -0.09289, 9.87), (1.068, -0.8307, 9.215), (0.788, -1.315, 8.353), (0.07102, 0.7049, 10.12), (0.0923, -0.2182, 9.92), (0.09229, -0.9944, 9.28), (0.06558, -1.492, 7.837), (-0.3319, 0.7747, 10.17), (-0.6546, -0.09289, 9.87), (-0.8836, -0.8307, 9.215), (-0.5767, -1.315, 8.353), (-0.6924, 0.9462, 10.12), (-1.288, 0.2639, 9.727), (-1.711, -0.3644, 9.028), (-2.264, -0.6452, 8.041), (-0.9749, 1.175, 10.04), (-1.708, 0.7975, 9.511), (-2.264, 0.3334, 8.748), (-2.271, -0.1933, 7.349), (-0.4521, -1.492, 9.316), (-1.508, -1.315, 9.511), (-2.671, -0.3468, 9.042), (-0.9094, -2.038, 8.14), (-1.966, -1.861, 8.069), (-2.861, -1.357, 7.866), (-1.133, -1.48, 6.261), (-1.682, -1.363, 6.214), (-2.147, -1.032, 6.081), (-1.128, -1.576, 5.599), (-1.946, -1.672, 7.007), (-2.688, -1.254, 6.839), (-1.071, -1.819, 7.066), (2.287, -1.633, 8.082), (1.512, -1.922, 7.853), (1.581, -1.056, 5.663), (2.938, -0.6625, 8.211), (-0.7679, -1.765, 8.836), (-1.824, -1.588, 8.765), (-2.951, -0.9586, 8.563), (2.643, -0.5687, 8.955), (1.784, -1.286, 9.438), (0.68, -1.614, 9.228), (2.346, -1.341, 6.995), (2.899, -0.5341, 7.474), (1.732, -1.535, 6.651), (2.737, -0.4837, 6.827), (1.749, -1.279, 6.263), (2.264, -1.118, 6.462), (1.163, -1.912, 8.639), (2.777, -0.6991, 8.624), (2.056, -1.546, 8.718), (3.017, -0.6427, 7.912), (2.374, -1.49, 7.553), (1.647, -1.728, 7.155), (-2.019, 0.6533, 6.14), (-2.017, 1.174, 5.99), (-1.404, 2.502, 6.263), (-0.3035, 2.883, 6.11), (0.6911, 2.481, 6.031), (1.609, 2.017, 5.971), (2.276, 1.887, 6.305), (2.455, 1.517, 6.341), (2.01, 0.8381, 6.218), (-1.534, 0.5452, 5.59), (-1.553, 1.176, 5.518), (-0.5892, 1.636, 5.479), (-0.3009, 1.809, 5.527), (0.5299, 1.881, 5.59), (1.268, 1.624, 5.54), (1.633, 1.451, 5.589), (1.88, 1.104, 5.496), (1.556, 0.5932, 5.612), (-0.6917, 3.148, 9.529), (-1.301, 3.722, 8.716), (-0.6311, 4.075, 7.467), (0.06891, 2.815, 9.773), (1.591, 2.68, 12.2), (1.462, 3.875, 7.216), (0.7106, 2.817, 9.674), (0.7622, 3.407, 8.948), (1.912, 3.308, 7.464), (0.4992, 3.849, 10.43), (0.5612, 4.414, 9.624), (1.072, 2.722, 11.25), (1.385, 4.383, 9.171), (1.184, 2.768, 11.15), (1.315, 3.212, 10.48), (1.383, 3.875, 9.436), (0.8071, 2.918, 10.16), (1.234, 4.452, 7.98), (-0.3516, 4.062, 9.542), (-0.5108, 4.221, 8.344), (0.3926, 2.949, 10.29), (-0.07208, 3.321, 10.08), (1.27, 3.86, 8.303), (1.181, 3.358, 9.746), (-0.3445, 2.545, 9.577), (0.4252, 2.578, 9.511), (0.6871, 3.176, 8.701), (1.655, 3.055, 7.362), (-0.8089, 3.681, 7.371), (-1.459, 3.331, 8.455), (-1.081, 2.774, 9.318), (1.152, 3.586, 7.145), (-0.08351, 4.258, 7.215), (-0.1478, 4.081, 6.836), (1.504, 4.193, 7.298), (2.338, 4.673, 8.69), (1.768, 3.548, 7.177), (2.234, 3.289, 6.726), (0.3208, 3.837, 6.318), (1.322, 3.453, 6.293), (2.038, 3.025, 6.26), (0.9988, 4.616, 7.517), (1.551, 4.277, 8.056), (1.692, 3.926, 7.816), (2.278, 3.894, 7.53), (1.497, 4.397, 7.131), (2.025, 4.15, 7.238), (2.319, 3.946, 7.273), (1.292, 3.609, 7.065), (1.947, 2.978, 6.953), (1.1, 2.772, 5.883), (0.1411, 3.266, 6.096), (2.289, 2.701, 6.411), (2.006, 2.192, 5.734), (-0.6762, 3.438, 6.551), (-0.6619, 3.531, 6.978), (0.3433, 3.596, 6.312), (0.7272, 3.726, 6.217), (1.28, 3.646, 6.09), (1.701, 3.498, 5.958), (2.019, 3.239, 5.909), (2.199, 2.869, 5.879), (2.207, 2.48, 5.873), (0.6777, 3.457, 6.13), (0.9548, 3.408, 6.049), (1.177, 3.37, 5.97), (1.418, 3.279, 5.888), (1.616, 3.117, 5.837), (1.725, 2.923, 5.795), (1.859, 2.74, 5.82), (2.862, 3.588, 6.485), (0.7173, 2.269, 5.392), (-0.6987, 2.805, 5.888), (0.0007601, 2.389, 5.257), (2.527, 1.531, 5.803), (-0.4394, 2.291, 5.256), (2.396, 1.758, 5.861), (2.062, 1.566, 5.608), (-0.944, 2.093, 5.343), (1.66, 1.708, 5.338), (1.254, 2.004, 5.337), (1.698, 2.32, 5.772), (1.06, 2.735, 5.858), (-1.092, 2.287, 5.775), (0.1424, 3.059, 5.902), (-0.3408, 3.102, 5.88), (1.46, 2.749, 5.827), (1.068, 2.573, 5.535), (1.792, 2.203, 5.716), (2.006, 1.803, 5.75), (-0.06417, 3.322, 5.921), (0.4658, 3.38, 5.895), (0.7654, 2.845, 5.55), (0.4656, 3.03, 5.586), (0.1586, 3.046, 5.634), (1.586, 1.993, 5.463), (-0.1448, 2.995, 5.725), (1.315, 2.291, 5.471), (0.9822, 3.133, 5.872), (-0.7621, 1.008, -4.838), (-1.155, -0.6526, -5.045), (-0.5467, 0.06692, -5.088), (-2.168, 0.9999, -4.784), (-2.159, -0.6063, -5.015), (-2.475, 0.1131, -5.012), (-0.8434, 1.143, -5.016), (-1.206, -0.7751, -5.209), (-0.6482, 0.05419, -5.246), (-2.134, 1.133, -4.967), (-2.123, -0.7232, -5.182), (-2.415, 0.107, -5.176), (0.8103, 0.9508, -4.884), (1.175, -0.6035, -5.077), (0.6067, 0.07203, -5.118), (2.121, 0.9431, -4.834), (2.116, -0.5572, -5.05), (2.408, 0.1158, -5.046), (0.8999, 1.146, -4.984), (1.26, -0.788, -5.176), (0.6994, 0.0521, -5.216), (2.195, 1.137, -4.935), (2.188, -0.7306, -5.149), (2.477, 0.1066, -5.145), (0.8156, 1.207, -5.316), (1.202, -0.8389, -5.512), (0.607, 0.04745, -5.556), (2.189, 1.196, -5.264), (2.178, -0.7781, -5.482), (2.487, 0.1056, -5.477), (0.6617, 1.475, -4.97), (1.141, -1.099, -5.225), (0.3955, 0.01886, -5.279), (2.385, 1.462, -4.904), (2.375, -1.022, -5.19), (2.76, 0.09136, -5.184), (-0.8241, 1.157, -5.344), (-1.201, -0.7763, -5.513), (-0.6336, 0.05588, -5.557), (-2.132, 1.147, -5.293), (-2.118, -0.7285, -5.493), (-2.417, 0.1081, -5.495), (-0.6954, 1.428, -4.951), (-1.165, -1.034, -5.203), (-0.447, 0.02612, -5.249), (-2.358, 1.416, -4.888), (-2.344, -0.9748, -5.165), (-2.72, 0.09343, -5.158), (-0.7638, -0.4542, 2.644), (-0.8534, -0.2314, 3.254), (-0.7271, 0.05235, 3.95), (-0.7146, -0.6923, 2.163), (-0.4396, -0.3476, 3.557), (-0.4127, -0.06856, 3.982), (-0.4065, -0.5688, 2.66), (-0.3472, -0.8038, 2.297), (-0.6189, -0.4601, 2.473), (-0.619, -0.5765, 2.293), (-0.423, -0.4679, 2.484), (-0.4231, -0.589, 2.296), (-0.6572, -0.6298, 2.587), (-0.6573, -0.751, 2.4), (-0.461, -0.6425, 2.591), (-0.461, -0.7595, 2.41), (-0.6306, -0.5148, 2.381), (-0.5285, -0.4439, 2.493), (-0.5284, -0.5874, 2.27), (-0.406, -0.5268, 2.389), (-0.6743, -0.6918, 2.495), (-0.5518, -0.6316, 2.614), (-0.5516, -0.7753, 2.391), (-0.4492, -0.7044, 2.503), (-0.4019, -0.7057, 2.31), (-0.402, -0.5296, 2.584), (-0.678, -0.6892, 2.3), (-0.6778, -0.5137, 2.572), (-0.5284, -0.5048, 2.375), (-0.5516, -0.7144, 2.509), (-0.3585, -0.6317, 2.456), (-0.54, -0.7311, 2.253), (-0.5405, -0.4879, 2.631), (-0.7207, -0.5868, 2.428), (-0.3688, -0.1586, 3.693), (-0.5297, -0.05636, 3.582), (-0.5655, 0.007459, 3.848), (-0.5404, -0.2994, 3.446), (-0.5743, -0.2361, 3.714), (-0.735, -0.1337, 3.602), (-0.532, -0.1424, 3.475), (-0.6232, -0.06199, 3.557), (-0.5301, 0.0219, 3.694), (-0.4806, -0.231, 3.737), (-0.6682, -0.2285, 3.682), (-0.4359, -0.06342, 3.614), (-0.6898, -0.03407, 3.751), (-0.5741, -0.1495, 3.82), (-0.5728, -0.3145, 3.601), (-0.691, -0.2582, 3.46), (-0.4144, -0.03491, 3.84), (-0.4143, -0.2571, 3.54), (-0.6599, -0.2996, 3.591), (-0.6518, -0.159, 3.775), (-0.4956, -0.2973, 3.64), (-0.4887, -0.1604, 3.83), (-0.4436, 0.007251, 3.707), (-0.4532, -0.1324, 3.519), (-0.6071, 0.004552, 3.653), (-0.6165, -0.1325, 3.467), (1.189, 1.015, -6.893), (1.506, -0.3279, -7.215), (1.095, 0.2343, -7.205), (2.066, 0.9905, -6.849), (1.925, -0.3191, -7.193), (1.381, 0.6929, -8.088), (1.515, -0.1192, -7.972), (1.253, 0.2521, -8.086), (1.879, 0.6624, -8.055), (1.879, -0.1073, -7.938), (2.048, 0.251, -8.017), (1.561, 0.1421, -8.529), (1.645, -0.3792, -8.206), (1.475, -0.1433, -8.392), (1.873, 0.123, -8.464), (1.895, -0.3635, -8.174), (1.995, -0.1384, -8.311), (2.196, 0.2569, -7.133), (1.737, -0.5465, -6.98), (1.264, 0.8645, -7.421), (1.13, 0.2929, -7.589), (1.912, -0.1215, -7.566), (2.135, 0.3154, -7.521), (1.95, 0.8464, -7.398), (1.466, -0.1387, -7.596), (-1.254, 1.004, -6.904), (-1.518, -0.3939, -7.2), (-1.213, 0.2297, -7.221), (-2.129, 1.008, -6.834), (-1.931, -0.3459, -7.152), (-1.51, 0.6485, -8.081), (-1.561, -0.2366, -7.959), (-1.383, 0.1687, -8.061), (-2.015, 0.6534, -8.069), (-1.963, -0.1909, -7.921), (-2.171, 0.1993, -8.015), (-1.758, 0.105, -8.523), (-1.765, -0.4437, -8.177), (-1.657, -0.1882, -8.366), (-2.076, 0.09558, -8.466), (-2.039, -0.4124, -8.148), (-2.178, -0.1769, -8.294), (-2.206, 0.2569, -7.117), (-1.755, -0.5834, -6.95), (-1.382, 0.8088, -7.447), (-1.253, 0.2333, -7.596), (-1.953, -0.1906, -7.552), (-2.195, 0.2836, -7.527), (-2.041, 0.8504, -7.403), (-1.478, -0.2563, -7.598), (5.809, 0.7261, -1.327), (6.08, 0.8192, -0.6921), (5.914, 0.9369, 0.1671), (-5.705, 0.6456, -1.271), (-5.912, 0.9367, 0.1719), (-6.059, 0.7941, -0.7439), (1.733, -0.3879, -8.481), (1.776, -0.6592, -8.214), (1.731, -0.5631, -8.351), (1.892, -0.3765, -8.446), (1.912, -0.6373, -8.205), (1.933, -0.5394, -8.325), (-1.96, -0.4111, -8.442), (-1.954, -0.673, -8.189), (-1.945, -0.5753, -8.317), (-2.117, -0.4005, -8.425), (-2.096, -0.6533, -8.186), (-2.143, -0.5577, -8.305), (-2.113, 3.045, 8.006), (-2.324, 2.928, 7.571), (-2.373, 2.751, 6.825), (-1.787, 3.293, 7.969), (-1.397, 4.686, 8.047), (-1.809, 3.004, 6.543), (-1.48, 3.547, 7.77), (-0.9571, 3.186, 6.818), (-1.049, 3.089, 6.495), (-1.85, 4.218, 7.714), (-1.909, 4.247, 7.206), (-1.428, 4.269, 8.014), (-0.6012, 5.099, 8.599), (-1.491, 4.359, 7.067), (-1.186, 4.401, 7.927), (-0.9027, 4.276, 7.271), (-0.9704, 4.279, 7.049), (-1.377, 4.803, 7.974), (-1.282, 4.937, 7.841), (-1.293, 4.627, 8.087), (-1.089, 4.862, 7.842), (-1.162, 4.6, 8.109), (-0.9464, 4.622, 7.881), (-0.9247, 4.691, 7.818), (-0.602, 5.099, 8.597), (-0.6022, 5.099, 8.595), (-0.6001, 5.1, 8.599), (-0.6004, 5.101, 8.596), (-0.6002, 5.1, 8.594), (-0.5991, 5.101, 8.599), (-0.5971, 5.1, 8.595), (-0.5974, 5.1, 8.594), (0.6828, 1.099, 1.229), (0.6975, 1.267, 2.626), (0.6446, 1.591, 3.597), (1.132, 1.818, -0.9708), (0.6482, 1.132, 1.871), (1.038, 1.684, -0.5161), (0.8021, 1.263, 0.4962), (0.9234, 1.545, -0.02922), (-0.6481, 1.099, 1.17), (-0.615, 1.166, 2.591), (-0.6345, 1.406, 3.585), (-1.12, 1.861, -0.958), (-0.5925, 1.095, 1.875), (-1.028, 1.699, -0.4997), (-0.718, 1.192, 0.5014), (-0.8513, 1.386, -0.02387), (1.363, -0.3702, 1.13), (1.202, 0.003927, 2.564), (1.217, 0.04625, 3.115), (2.166, -0.6944, -1.193), (1.25, -0.1495, 1.883), (1.936, -0.6317, -0.6817), (1.584, -0.6333, 0.3076), (1.743, -0.606, -0.1754), (-1.363, -0.3625, 1.112), (-1.224, -0.03611, 2.519), (-1.216, 0.02249, 3.081), (-2.14, -0.8521, -1.224), (-1.282, -0.2146, 1.843), (-1.935, -0.688, -0.6859), (-1.552, -0.5681, 0.3658), (-1.74, -0.6188, -0.1625), (2.297, 1.319, 6.042), (2.482, 1.342, 6.944), (-2.297, 1.319, 6.042), (-2.482, 1.342, 6.944), (1.689, 4.587, -0.2104), (0.8246, 4.919, -0.3586), (2.502, 4.224, 0.3296), (-0.9872, 4.858, -0.3652), (-1.754, 4.57, -0.1538), (-2.463, 4.221, 0.425)], [(332, 327), (331, 325)], [(256, 67, 2, 86), (254, 73, 4, 88), (253, 168, 0, 80), (251, 179, 24, 104), (250, 177, 20, 105), (249, 71, 8, 90), (248, 83, 10, 76), (247, 84, 8, 71), (246, 91, 16, 82), (245, 89, 19, 98), (244, 93, 23, 100), (243, 94, 14, 88), (242, 95, 14, 74), (241, 96, 12, 68), (240, 125, 31, 116), (239, 103, 30, 118), (238, 106, 32, 120), (237, 108, 15, 113), (236, 181, 21, 99), (235, 183, 22, 102), (234, 112, 18, 101), (233, 182, 17, 97), (232, 117, 26, 113), (231, 114, 27, 122), (230, 123, 33, 119), (229, 124, 15, 120), (228, 126, 27, 114), (227, 127, 28, 121), (226, 107, 26, 117), (225, 128, 29, 115), (224, 136, 40, 137), (223, 135, 39, 138), (222, 134, 38, 139), (221, 133, 37, 140), (220, 145, 25, 141), (219, 132, 36, 142), (218, 131, 35, 143), (217, 130, 34, 144), (216, 146, 42, 153), (215, 147, 43, 154), (214, 148, 44, 155), (213, 65, 41, 156), (212, 149, 45, 157), (211, 150, 46, 158), (210, 151, 47, 159), (209, 152, 48, 160), (208, 167, 55, 169), (207, 166, 54, 170), (206, 165, 53, 171), (205, 164, 52, 172), (204, 129, 56, 173), (203, 163, 51, 174), (202, 162, 50, 175), (201, 161, 49, 176), (200, 110, 62, 185), (199, 184, 64, 186), (198, 111, 63, 187), (197, 109, 61, 188), (196, 180, 60, 189), (195, 178, 58, 190), (194, 81, 57, 191), (193, 92, 59, 192), (110, 193, 192, 62), (11, 85, 193, 110), (85, 1, 92, 193), (109, 194, 191, 61), (13, 87, 194, 109), (87, 6, 81, 194), (81, 195, 190, 57), (6, 69, 195, 81), (69, 7, 178, 195), (92, 196, 189, 59), (1, 75, 196, 92), (75, 9, 180, 196), (111, 197, 188, 63), (5, 72, 197, 111), (72, 13, 109, 197), (180, 198, 187, 60), (9, 79, 198, 180), (79, 5, 111, 198), (178, 199, 186, 58), (7, 77, 199, 178), (77, 3, 184, 199), (184, 200, 185, 64), (3, 66, 200, 184), (66, 11, 110, 200), (167, 201, 176, 55), (40, 144, 201, 167), (144, 34, 161, 201), (165, 202, 175, 53), (38, 143, 202, 165), (143, 35, 162, 202), (166, 203, 174, 54), (39, 142, 203, 166), (142, 36, 163, 203), (164, 204, 173, 52), (37, 141, 204, 164), (141, 25, 129, 204), (163, 205, 172, 51), (36, 140, 205, 163), (140, 37, 164, 205), (161, 206, 171, 49), (34, 139, 206, 161), (139, 38, 165, 206), (162, 207, 170, 50), (35, 138, 207, 162), (138, 39, 166, 207), (129, 208, 169, 56), (25, 137, 208, 129), (137, 40, 167, 208), (65, 209, 160, 41), (1, 85, 209, 65), (85, 11, 152, 209), (147, 210, 159, 43), (6, 87, 210, 147), (87, 13, 151, 210), (146, 211, 158, 42), (3, 77, 211, 146), (77, 7, 150, 211), (148, 212, 157, 44), (5, 79, 212, 148), (79, 9, 149, 212), (149, 213, 156, 45), (9, 75, 213, 149), (75, 1, 65, 213), (151, 214, 155, 47), (13, 72, 214, 151), (72, 5, 148, 214), (150, 215, 154, 46), (7, 69, 215, 150), (69, 6, 147, 215), (152, 216, 153, 48), (11, 66, 216, 152), (66, 3, 146, 216), (136, 217, 144, 40), (48, 153, 217, 136), (153, 42, 130, 217), (134, 218, 143, 38), (46, 154, 218, 134), (154, 43, 131, 218), (135, 219, 142, 39), (47, 155, 219, 135), (155, 44, 132, 219), (133, 220, 141, 37), (45, 156, 220, 133), (156, 41, 145, 220), (132, 221, 140, 36), (44, 157, 221, 132), (157, 45, 133, 221), (130, 222, 139, 34), (42, 158, 222, 130), (158, 46, 134, 222), (131, 223, 138, 35), (43, 159, 223, 131), (159, 47, 135, 223), (145, 224, 137, 25), (41, 160, 224, 145), (160, 48, 136, 224), (103, 225, 115, 30), (22, 99, 225, 103), (99, 21, 128, 225), (126, 226, 117, 27), (19, 101, 226, 126), (101, 18, 107, 226), (128, 227, 121, 29), (21, 105, 227, 128), (105, 20, 127, 227), (127, 228, 114, 28), (20, 98, 228, 127), (98, 19, 126, 228), (116, 229, 120, 32), (31, 119, 229, 116), (119, 33, 124, 229), (118, 230, 119, 31), (30, 115, 230, 118), (115, 29, 123, 230), (123, 231, 122, 33), (29, 121, 231, 123), (121, 28, 114, 231), (124, 232, 113, 15), (33, 122, 232, 124), (122, 27, 117, 232), (112, 233, 97, 18), (64, 185, 233, 112), (185, 62, 182, 233), (89, 234, 101, 19), (58, 186, 234, 89), (186, 64, 112, 234), (93, 235, 102, 23), (60, 187, 235, 93), (187, 63, 183, 235), (183, 236, 99, 22), (63, 188, 236, 183), (188, 61, 181, 236), (107, 237, 113, 26), (18, 97, 237, 107), (97, 17, 108, 237), (108, 238, 120, 15), (17, 104, 238, 108), (104, 24, 106, 238), (125, 239, 118, 31), (23, 102, 239, 125), (102, 22, 103, 239), (106, 240, 116, 32), (24, 100, 240, 106), (100, 23, 125, 240), (168, 241, 68, 0), (56, 169, 241, 168), (169, 55, 96, 241), (50, 170, 242, 70), (170, 54, 95, 242), (76, 243, 88, 4), (10, 82, 243, 76), (82, 16, 94, 243), (179, 244, 100, 24), (59, 189, 244, 179), (189, 60, 93, 244), (177, 245, 98, 20), (57, 190, 245, 177), (190, 58, 89, 245), (80, 246, 82, 10), (0, 68, 246, 80), (68, 12, 91, 246), (67, 247, 71, 2), (49, 171, 247, 67), (171, 53, 84, 247), (73, 248, 76, 4), (51, 172, 248, 73), (172, 52, 83, 248), (91, 249, 90, 16), (12, 86, 249, 91), (86, 2, 71, 249), (181, 250, 105, 21), (61, 191, 250, 181), (191, 57, 177, 250), (182, 251, 104, 17), (62, 192, 251, 182), (192, 59, 179, 251), (94, 252, 74, 14), (16, 90, 252, 94), (90, 8, 78, 252), (83, 253, 80, 10), (52, 173, 253, 83), (173, 56, 168, 253), (95, 254, 88, 14), (54, 174, 254, 95), (174, 51, 73, 254), (84, 255, 78, 8), (53, 175, 255, 84), (175, 50, 70, 255), (96, 256, 86, 12), (55, 176, 256, 96), (176, 49, 67, 256), (247, 84, 258, 259), (67, 247, 259, 257), (255, 70, 260, 262), (84, 255, 262, 261), (257, 259, 265, 263), (262, 260, 266, 268), (259, 258, 264, 265), (261, 262, 268, 267), (1479, 1478, 274, 273), (1482, 1481, 270, 271), (1478, 1480, 272, 274), (1483, 1482, 271, 269), (274, 272, 275), (273, 274, 276), (271, 270, 277), (269, 271, 278), (747, 412, 279, 584), (414, 413, 280, 288), (413, 748, 586, 280), (752, 416, 286, 594), (598, 589, 283, 289), (590, 284, 280, 586), (584, 279, 283, 589), (750, 415, 281, 583), (417, 416, 282, 287), (412, 414, 288, 279), (590, 598, 289, 284), (415, 417, 287, 281), (293, 291, 279, 288), (288, 280, 292, 293), (280, 284, 292), (283, 279, 291), (296, 295, 284, 289), (299, 297, 291, 293), (289, 283, 294, 296), (283, 291, 297, 294), (292, 284, 295, 298), (293, 292, 298, 299), (298, 295, 301, 304), (296, 294, 300, 302), (299, 298, 304, 305), (305, 303, 297, 299), (294, 297, 303, 300), (302, 301, 295, 296), (340, 339, 301, 302), (341, 339, 307, 310), (308, 306, 311, 313), (323, 310, 315, 316), (316, 314, 309, 323), (306, 309, 314, 311), (313, 312, 307, 308), (310, 307, 312, 315), (322, 320, 314, 316), (311, 314, 320, 317), (319, 318, 312, 313), (315, 312, 318, 321), (313, 311, 317, 319), (316, 315, 321, 322), (319, 322, 321, 318), (322, 319, 317, 320), (594, 286, 324, 636), (754, 418, 326, 641), (342, 305, 304, 341), (641, 326, 329, 646), (327, 325, 328, 330), (645, 328, 325, 640), (330, 329, 326, 327), (308, 307, 339, 340), (304, 301, 339, 341), (323, 342, 341, 310), (340, 302, 300), (308, 340, 306), (305, 342, 303), (342, 323, 309), (300, 306, 340), (309, 303, 342), (306, 300, 303, 309), (692, 360, 344, 666), (362, 361, 343, 345), (695, 361, 328, 645), (362, 360, 329, 330), (346, 347, 669, 668), (349, 350, 347, 346), (352, 353, 350, 349), (351, 352, 349, 348), (679, 680, 353, 352), (678, 679, 352, 351), (354, 355, 351, 348), (355, 683, 678, 351), (356, 357, 355, 354), (357, 686, 683, 355), (359, 689, 686, 357), (358, 359, 357, 356), (666, 344, 353, 680), (343, 690, 669, 347), (345, 343, 347, 350), (344, 345, 350, 353), (646, 329, 360, 692), (330, 328, 361, 362), (361, 695, 690, 343), (345, 344, 360, 362), (368, 369, 365, 364), (384, 383, 374, 373), (393, 364, 365, 392), (394, 369, 368, 391), (381, 382, 365, 369), (363, 372, 374, 366, 401), (400, 399, 371, 367), (377, 378, 383, 384), (384, 385, 376, 377), (373, 370, 385, 384), (370, 366, 386, 385), (378, 375, 386, 383), (383, 386, 366, 374), (385, 386, 375, 376), (380, 379, 387, 388), (392, 365, 382, 395), (373, 374, 379, 380), (396, 381, 369, 394), (378, 377, 1393), (395, 382, 390, 397), (389, 390, 382, 381), (398, 389, 381, 396), (372, 393, 392, 374), (373, 394, 391, 371, 399), (374, 392, 395, 379), (380, 396, 394, 373), (376, 375, 1393), (379, 395, 397, 387), (388, 398, 396, 380), (370, 373, 399, 400), (370, 404, 405, 366), (405, 407, 403, 401), (402, 367, 363, 403), (403, 363, 401), (404, 406, 410, 408), (400, 402, 406, 404), (400, 404, 370), (402, 403, 407, 406), (405, 401, 366), (406, 407, 411, 410), (409, 411, 407, 405), (400, 367, 402), (404, 408, 409, 405), (336, 363, 367, 335), (371, 337, 335, 367), (337, 371, 391, 333), (333, 391, 368), (364, 334, 333, 368), (393, 338, 334, 364), (338, 393, 372, 363, 336), (583, 281, 412, 747), (287, 282, 413, 414), (282, 585, 748, 413), (281, 287, 414, 412), (585, 282, 416, 752), (290, 286, 416, 417), (285, 290, 417, 415), (593, 285, 415, 750), (636, 324, 418, 754), (1475, 1474, 419, 420), (354, 348, 421, 422), (533, 480, 426, 526), (1446, 479, 423, 1442), (1462, 480, 424, 1458), (479, 481, 427, 423), (526, 426, 430, 527), (428, 425, 429, 431), (1444, 429, 425, 1443), (1460, 430, 426, 1459), (775, 432, 438, 429, 1444, 771), (434, 433, 482, 430, 1460, 431, 439), (532, 482, 433, 528), (528, 433, 436, 529), (434, 432, 435, 437), (779, 435, 432, 775), (437, 436, 433, 434), (441, 440, 432, 434), (438, 432, 440, 442), (442, 429, 438), (443, 441, 434, 439), (439, 431, 443), (1006, 1005, 446, 448), (1008, 1007, 445, 449), (1008, 1009, 441, 443), (1007, 1010, 444, 445), (1009, 1005, 440, 441), (1006, 1010, 429, 442), (445, 444, 450, 451), (448, 446, 452, 454), (455, 453, 447, 449), (449, 445, 451, 455), (453, 452, 446, 447), (454, 450, 444, 448), (455, 451, 457, 461), (459, 458, 452, 453), (460, 456, 450, 454), (451, 450, 456, 457), (454, 452, 458, 460), (461, 459, 453, 455), (457, 456, 462, 463), (460, 458, 464, 466), (467, 465, 459, 461), (461, 457, 463, 467), (465, 464, 458, 459), (466, 462, 456, 460), (814, 469, 435, 779), (470, 468, 436, 437), (529, 436, 468, 531), (437, 435, 469, 470), (471, 473, 503, 501), (520, 516, 496, 500), (476, 471, 501, 506), (513, 509, 462, 466), (474, 472, 502, 504), (478, 476, 506, 508), (499, 495, 515, 519), (1447, 521, 483, 1445), (1463, 522, 484, 1461), (521, 523, 485, 483), (525, 424, 480, 533), (1459, 426, 480, 1462), (425, 428, 481, 479), (1443, 425, 479, 1446), (527, 430, 482, 532), (534, 524, 492, 530), (498, 501, 503, 497), (505, 499, 497, 503), (499, 505, 507, 495), (495, 507, 504), (502, 496, 495, 504), (508, 500, 496, 502), (500, 508, 506, 501, 498), (466, 464, 511, 513), (505, 503, 473, 475), (519, 517, 497, 499), (508, 502, 472, 478), (514, 512, 465, 467), (507, 505, 475, 477), (477, 474, 504, 507), (513, 511, 517, 519), (520, 518, 512, 514), (518, 517, 511, 512), (519, 515, 509, 513), (514, 510, 516, 520), (510, 509, 515, 516), (467, 463, 510, 514), (516, 515, 495, 496), (463, 462, 509, 510), (498, 497, 517, 518), (512, 511, 464, 465), (500, 498, 518, 520), (1449, 983, 521, 1447), (1465, 984, 522, 1463), (983, 986, 523, 521), (982, 987, 524, 534), (494, 533, 526, 487), (487, 526, 527, 488), (493, 532, 528, 489), (489, 528, 529, 490), (490, 529, 531, 491), (486, 525, 533, 494), (488, 527, 532, 493), (522, 534, 530, 484), (984, 982, 534, 522), (1442, 423, 535, 1448), (1458, 424, 536, 1464), (423, 427, 537, 535), (525, 486, 538, 539), (424, 525, 539, 536), (898, 894, 542, 545), (895, 543, 541, 891), (890, 540, 542, 894), (895, 898, 545, 543), (548, 546, 540, 544), (544, 541, 547, 548), (541, 543, 547), (542, 540, 546), (551, 550, 543, 545), (554, 552, 546, 548), (545, 542, 549, 551), (542, 546, 552, 549), (547, 543, 550, 553), (548, 547, 553, 554), (995, 993, 556, 559), (996, 994, 555, 557), (997, 995, 559, 560), (565, 566, 552, 554), (994, 998, 558, 555), (564, 561, 550, 551), (553, 550, 561, 562), (551, 549, 563, 564), (554, 553, 562, 565), (997, 998, 566, 565), (549, 552, 566, 563), (996, 993, 561, 564), (560, 559, 571, 572), (572, 570, 558, 560), (555, 558, 570, 567), (569, 568, 556, 557), (559, 556, 568, 571), (557, 555, 567, 569), (572, 571, 577, 578), (578, 576, 570, 572), (567, 570, 576, 573), (575, 574, 568, 569), (571, 568, 574, 577), (569, 567, 573, 575), (747, 584, 579, 745), (749, 596, 580, 746), (746, 580, 586, 748), (752, 594, 592, 753), (598, 597, 587, 589), (590, 586, 580, 588), (584, 589, 587, 579), (750, 583, 581, 751), (755, 595, 582, 753), (745, 579, 596, 749), (590, 588, 597, 598), (751, 581, 595, 755), (602, 596, 579, 600), (596, 602, 601, 580), (580, 601, 588), (587, 600, 579), (605, 597, 588, 604), (608, 602, 600, 606), (597, 605, 603, 587), (587, 603, 606, 600), (601, 607, 604, 588), (602, 608, 607, 601), (607, 613, 610, 604), (605, 611, 609, 603), (608, 614, 613, 607), (614, 608, 606, 612), (603, 609, 612, 606), (611, 605, 604, 610), (661, 611, 610, 660), (662, 619, 616, 660), (617, 622, 620, 615), (632, 625, 624, 619), (625, 632, 618, 623), (615, 620, 623, 618), (622, 617, 616, 621), (619, 624, 621, 616), (631, 625, 623, 629), (620, 626, 629, 623), (628, 622, 621, 627), (624, 630, 627, 621), (622, 628, 626, 620), (625, 631, 630, 624), (628, 627, 630, 631), (631, 629, 626, 628), (594, 636, 634, 592), (599, 637, 633, 591), (635, 593, 591, 633), (637, 599, 592, 634), (640, 635, 633, 648, 638), (642, 649, 637, 634, 756, 639), (754, 641, 639, 756), (663, 662, 613, 614), (641, 646, 644, 639), (642, 647, 643, 638), (645, 640, 638, 643), (647, 642, 639, 644), (651, 642, 638, 650), (648, 652, 650, 638), (652, 648, 633), (653, 649, 642, 651), (649, 653, 637), (617, 661, 660, 616), (613, 662, 660, 610), (632, 619, 662, 663), (661, 609, 611), (617, 615, 661), (614, 612, 663), (663, 618, 632), (609, 661, 615), (618, 663, 612), (615, 618, 612, 609), (692, 666, 665, 691), (694, 667, 664, 693), (695, 645, 643, 693), (694, 647, 644, 691), (670, 668, 669, 671), (673, 670, 671, 674), (676, 673, 674, 677), (675, 672, 673, 676), (679, 676, 677, 680), (678, 675, 676, 679), (681, 672, 675, 682), (682, 675, 678, 683), (684, 681, 682, 685), (685, 682, 683, 686), (688, 685, 686, 689), (687, 684, 685, 688), (666, 680, 677, 665), (664, 671, 669, 690), (667, 674, 671, 664), (665, 677, 674, 667), (646, 692, 691, 644), (647, 694, 693, 643), (693, 664, 690, 695), (667, 694, 691, 665), (701, 697, 698, 702), (717, 706, 707, 716), (726, 725, 698, 697), (727, 724, 701, 702), (714, 702, 698, 715), (696, 734, 699, 707, 705), (733, 700, 704, 732), (710, 717, 716, 711), (743, 741, 1396), (717, 710, 709, 718), (706, 717, 718, 703), (703, 718, 719, 699), (711, 716, 719, 708), (716, 707, 699, 719), (718, 709, 708, 719), (713, 721, 720, 712), (725, 728, 715, 698), (706, 713, 712, 707), (729, 727, 702, 714), (710, 711, 1397), (728, 730, 723, 715), (722, 714, 715, 723), (731, 729, 714, 722), (705, 707, 725, 726), (706, 732, 704, 724, 727), (707, 712, 728, 725), (713, 706, 727, 729), (708, 709, 1397), (712, 720, 730, 728), (721, 713, 729, 731), (703, 733, 732, 706), (703, 699, 738, 737), (738, 734, 736, 740), (735, 736, 696, 700), (736, 734, 696), (737, 741, 743, 739), (733, 737, 739, 735), (733, 703, 737), (735, 739, 740, 736), (738, 699, 734), (739, 743, 744, 740), (742, 738, 740, 744), (733, 735, 700), (737, 738, 742, 741), (657, 656, 700, 696), (704, 700, 656, 658), (658, 654, 724, 704), (654, 701, 724), (697, 701, 654, 655), (726, 697, 655, 659), (659, 657, 696, 705, 726), (583, 747, 745, 581), (595, 749, 746, 582), (582, 746, 748, 585), (581, 745, 749, 595), (585, 752, 753, 582), (599, 755, 753, 592), (591, 751, 755, 599), (593, 750, 751, 591), (636, 754, 756, 634), (1477, 758, 757, 1476), (681, 760, 759, 672), (880, 873, 765, 825), (1454, 1450, 761, 824), (1470, 1466, 762, 825), (824, 761, 767, 826), (873, 874, 770, 765), (768, 772, 769, 764), (1452, 1451, 764, 769), (1468, 1467, 765, 770), (775, 771, 1452, 769, 781, 773), (776, 782, 772, 1468, 770, 827, 774), (879, 875, 774, 827), (875, 876, 778, 774), (776, 780, 777, 773), (779, 775, 773, 777), (780, 776, 774, 778), (784, 776, 773, 783), (781, 785, 783, 773), (785, 781, 769), (786, 782, 776, 784), (782, 786, 772), (1013, 791, 789, 1014), (1011, 792, 788, 1012), (1011, 786, 784, 1016), (1012, 788, 787, 1015), (1016, 784, 783, 1014), (1013, 785, 769, 1015), (788, 794, 793, 787), (791, 797, 795, 789), (798, 792, 790, 796), (792, 798, 794, 788), (796, 790, 789, 795), (797, 791, 787, 793), (798, 804, 800, 794), (802, 796, 795, 801), (803, 797, 793, 799), (794, 800, 799, 793), (797, 803, 801, 795), (804, 798, 796, 802), (800, 806, 805, 799), (803, 809, 807, 801), (810, 804, 802, 808), (804, 810, 806, 800), (808, 802, 801, 807), (809, 803, 799, 805), (814, 779, 777, 812), (813, 780, 778, 811), (876, 878, 811, 778), (780, 813, 812, 777), (815, 847, 849, 817), (866, 846, 842, 862), (820, 852, 847, 815), (859, 809, 805, 855), (818, 850, 848, 816), (822, 854, 852, 820), (845, 865, 861, 841), (1455, 1453, 828, 867), (1471, 1469, 829, 868), (867, 828, 831, 870), (872, 880, 825, 762), (1467, 1470, 825, 765), (764, 824, 826, 768), (1451, 1454, 824, 764), (874, 879, 827, 770), (881, 877, 838, 871), (844, 843, 849, 847), (851, 849, 843, 845), (845, 841, 853, 851), (841, 850, 853), (848, 850, 841, 842), (854, 848, 842, 846), (846, 844, 847, 852, 854), (809, 859, 857, 807), (851, 819, 817, 849), (865, 845, 843, 863), (854, 822, 816, 848), (860, 810, 808, 858), (853, 821, 819, 851), (821, 853, 850, 818), (859, 865, 863, 857), (866, 860, 858, 864), (864, 858, 857, 863), (865, 859, 855, 861), (860, 866, 862, 856), (856, 862, 861, 855), (810, 860, 856, 806), (862, 842, 841, 861), (806, 856, 855, 805), (844, 864, 863, 843), (858, 808, 807, 857), (846, 866, 864, 844), (1457, 1455, 867, 989), (1473, 1471, 868, 990), (989, 867, 870, 991), (988, 881, 871, 992), (840, 833, 873, 880), (833, 834, 874, 873), (839, 835, 875, 879), (835, 836, 876, 875), (836, 837, 878, 876), (832, 840, 880, 872), (834, 839, 879, 874), (868, 829, 877, 881), (990, 868, 881, 988), (1450, 1456, 882, 761), (1466, 1472, 883, 762), (761, 882, 885, 767), (872, 887, 886, 832), (762, 883, 887, 872), (898, 897, 892, 894), (895, 891, 889, 893), (890, 894, 892, 888), (895, 893, 897, 898), (901, 896, 888, 899), (896, 901, 900, 889), (889, 900, 893), (892, 899, 888), (904, 897, 893, 903), (907, 901, 899, 905), (897, 904, 902, 892), (892, 902, 905, 899), (900, 906, 903, 893), (901, 907, 906, 900), (1002, 912, 909, 1004), (1001, 910, 908, 1003), (1000, 913, 912, 1002), (918, 907, 905, 919), (1003, 908, 911, 999), (917, 904, 903, 914), (906, 915, 914, 903), (904, 917, 916, 902), (907, 918, 915, 906), (1000, 918, 919, 999), (902, 916, 919, 905), (1001, 917, 914, 1004), (913, 925, 924, 912), (925, 913, 911, 923), (908, 920, 923, 911), (922, 910, 909, 921), (912, 924, 921, 909), (910, 922, 920, 908), (925, 931, 930, 924), (931, 925, 923, 929), (920, 926, 929, 923), (928, 922, 921, 927), (924, 930, 927, 921), (922, 928, 926, 920), (952, 939, 937, 951), (954, 942, 941, 953), (954, 949, 935, 955), (951, 937, 940, 955), (952, 934, 933, 956), (953, 941, 938, 956), (948, 942, 940, 946), (937, 943, 946, 940), (945, 939, 938, 944), (941, 947, 944, 938), (939, 945, 943, 937), (942, 948, 947, 941), (945, 944, 947, 948), (948, 946, 943, 945), (950, 936, 933), (934, 952, 951, 932), (949, 954, 953, 936), (942, 954, 955, 940), (932, 951, 955, 935), (939, 952, 956, 938), (936, 953, 956, 933), (977, 976, 962, 964), (979, 978, 966, 967), (979, 980, 960, 974), (976, 980, 965, 962), (977, 981, 958, 959), (978, 981, 963, 966), (973, 971, 965, 967), (962, 965, 971, 968), (970, 969, 963, 964), (966, 963, 969, 972), (964, 962, 968, 970), (967, 966, 972, 973), (970, 973, 972, 969), (973, 970, 968, 971), (975, 958, 961), (959, 957, 976, 977), (974, 961, 978, 979), (967, 965, 980, 979), (957, 960, 980, 976), (964, 963, 981, 977), (961, 958, 981, 978), (1448, 535, 983, 1449), (1464, 536, 984, 1465), (535, 537, 986, 983), (539, 538, 987, 982), (536, 539, 982, 984), (1456, 1457, 989, 882), (1472, 1473, 990, 883), (882, 989, 991, 885), (887, 988, 992, 886), (883, 990, 988, 887), (914, 917, 916, 919, 918, 915), (562, 561, 993, 995), (564, 563, 994, 996), (565, 562, 995, 997), (563, 566, 998, 994), (560, 558, 998, 997), (557, 556, 993, 996), (916, 1003, 999, 919), (913, 1000, 999, 911), (910, 1001, 1004, 909), (918, 1000, 1002, 915), (917, 1001, 1003, 916), (915, 1002, 1004, 914), (442, 440, 1005, 1006), (443, 431, 1007, 1008), (449, 447, 1009, 1008), (431, 429, 1010, 1007), (447, 446, 1005, 1009), (448, 444, 1010, 1006), (792, 1011, 1016, 790), (785, 1013, 1014, 783), (786, 1011, 1012, 772), (791, 1013, 1015, 787), (790, 1016, 1014, 789), (772, 1012, 1015, 769), (1022, 1023, 1019, 1018), (1021, 1022, 1018, 1017), (1023, 1024, 1020, 1019), (1025, 1026, 1022, 1021), (1030, 1031, 1417, 1416), (1031, 1032, 1418, 1417), (1029, 1030, 1026, 1025), (1026, 1030, 1416, 1413), (1032, 1028, 1415, 1418), (1164, 1163, 1031, 1030), (1185, 1188, 1122, 1121), (1160, 1161, 1142, 1141), (1159, 1160, 1141, 1138), (1186, 1189, 1168, 1173), (1161, 1162, 1143, 1142), (1042, 1043, 1039, 1038), (1044, 1045, 1041, 1040), (1043, 1044, 1040, 1039), (1046, 1047, 1043, 1042), (1048, 1049, 1045, 1044), (1047, 1048, 1044, 1043), (1050, 1051, 1047, 1046), (1052, 1053, 1049, 1048), (1051, 1052, 1048, 1047), (1054, 1055, 1051, 1050), (1056, 1057, 1053, 1052), (1055, 1056, 1052, 1051), (1058, 1059, 1055, 1054), (1060, 1061, 1057, 1056), (1059, 1060, 1056, 1055), (1062, 1063, 1059, 1058), (1064, 1065, 1061, 1060), (1063, 1064, 1060, 1059), (1066, 1067, 1063, 1062), (1068, 1069, 1065, 1064), (1067, 1068, 1064, 1063), (1070, 1071, 1067, 1066), (1072, 1073, 1069, 1068), (1071, 1072, 1068, 1067), (1074, 1075, 1071, 1070), (1076, 1077, 1073, 1072), (1075, 1076, 1072, 1071), (1078, 1079, 1075, 1074), (1080, 1081, 1077, 1076), (1079, 1080, 1076, 1075), (1037, 1021, 1017), (1037, 1025, 1021), (1037, 1029, 1025), (1037, 1033, 1029), (1037, 1038, 1033), (1037, 1042, 1038), (1037, 1046, 1042), (1037, 1050, 1046), (1037, 1054, 1050), (1037, 1058, 1054), (1037, 1062, 1058), (1037, 1066, 1062), (1037, 1070, 1066), (1037, 1074, 1070), (1037, 1078, 1074), (1017, 1018, 1079, 1078), (1037, 1017, 1078), (1019, 1020, 1081, 1080), (1018, 1019, 1080, 1079), (1073, 1077, 1084, 1083), (1069, 1073, 1083, 1082), (1100, 1101, 1087, 1086), (1099, 1100, 1086, 1085), (1092, 1093, 1090, 1089), (1094, 1092, 1089, 1088), (1085, 1086, 1092, 1094), (1086, 1087, 1093, 1092), (1089, 1090, 1091), (1088, 1089, 1091), (1061, 1065, 1103, 1102), (1065, 1069, 1104, 1103), (1083, 1084, 1101, 1100), (1082, 1083, 1100, 1099), (1112, 1113, 1095, 1098), (1113, 1111, 1096, 1095), (1108, 1110, 1097), (1110, 1109, 1097), (1114, 1115, 1105, 1106), (1115, 1116, 1107, 1105), (1105, 1107, 1109, 1110), (1106, 1105, 1110, 1108), (1102, 1103, 1113, 1112), (1103, 1104, 1111, 1113), (1098, 1095, 1115, 1114), (1095, 1096, 1116, 1115), (1020, 1024, 1118, 1117), (1190, 1189, 1032, 1031), (1028, 1032, 1120, 1119), (1024, 1028, 1119, 1118), (1049, 1053, 1125, 1124), (1045, 1049, 1124, 1123), (1041, 1045, 1123, 1122), (1188, 1187, 1041, 1122), (1213, 1210, 1128, 1127), (1221, 1223, 1196, 1195), (1214, 1212, 1133, 1132), (1231, 1220, 1191, 1198), (1124, 1125, 1134, 1133), (1117, 1118, 1127, 1126), (1233, 1221, 1195, 1194), (1215, 1214, 1132, 1131), (1152, 1157, 1143, 1140), (1153, 1154, 1137, 1136), (1158, 1157, 1150, 1149), (1156, 1155, 1146, 1034), (1165, 1159, 1138, 1135), (1166, 1162, 1040, 1035), (1165, 1164, 1030, 1029), (1163, 1166, 1035, 1031), (1151, 1158, 1149, 1148), (1156, 1153, 1136, 1135), (1155, 1151, 1148, 1146), (1154, 1152, 1140, 1137), (1145, 1147, 1152, 1154), (1138, 1141, 1151, 1155), (1034, 1144, 1153, 1156), (1141, 1142, 1158, 1151), (1135, 1138, 1155, 1156), (1142, 1143, 1157, 1158), (1144, 1145, 1154, 1153), (1147, 1150, 1157, 1152), (1149, 1150, 1139), (1034, 1146, 1139), (1139, 1147, 1145), (1146, 1148, 1139), (1139, 1145, 1144), (1139, 1150, 1147), (1148, 1149, 1139), (1139, 1144, 1034), (1136, 1137, 1163, 1164), (1038, 1039, 1161, 1160), (1033, 1038, 1160, 1159), (1039, 1040, 1162, 1161), (1029, 1033, 1159, 1165), (1140, 1143, 1162, 1166), (1135, 1136, 1164, 1165), (1137, 1140, 1166, 1163), (1036, 1176, 1168, 1167), (1180, 1181, 1174, 1173), (1171, 1172, 1179, 1178), (1182, 1179, 1172, 1175), (1183, 1184, 1171, 1169), (1184, 1187, 1172, 1171), (1186, 1185, 1121, 1120), (1190, 1183, 1169, 1167), (1173, 1168, 1176, 1180), (1167, 1169, 1177, 1036), (1169, 1171, 1178, 1177), (1181, 1182, 1175, 1174), (1031, 1035, 1183, 1190), (1173, 1174, 1185, 1186), (1040, 1041, 1187, 1184), (1035, 1040, 1184, 1183), (1175, 1172, 1187, 1188), (1167, 1168, 1189, 1190), (1120, 1032, 1189, 1186), (1174, 1175, 1188, 1185), (1170, 1181, 1180), (1178, 1179, 1170), (1170, 1179, 1182), (1170, 1182, 1181), (1170, 1176, 1036), (1180, 1176, 1170), (1036, 1177, 1170), (1177, 1178, 1170), (1223, 1224, 1197, 1196), (1210, 1208, 1129, 1128), (1220, 1225, 1192, 1191), (1212, 1209, 1124, 1133), (1208, 1206, 1130, 1129), (1225, 1226, 1193, 1192), (1206, 1215, 1131, 1130), (1226, 1233, 1194, 1193), (1120, 1121, 1217, 1219), (1227, 1222, 1215, 1206), (1119, 1120, 1219, 1207), (1228, 1227, 1206, 1208), (1230, 1224, 1209, 1212), (1118, 1119, 1207, 1218), (1229, 1228, 1208, 1210), (1123, 1124, 1209, 1211), (1222, 1232, 1214, 1215), (1121, 1122, 1216, 1217), (1127, 1118, 1218, 1213), (1232, 1230, 1212, 1214), (1122, 1123, 1211, 1216), (1231, 1229, 1210, 1213), (1205, 1203, 1202), (1198, 1191, 1205), (1194, 1195, 1205), (1205, 1202, 1201), (1193, 1194, 1205), (1205, 1201, 1200), (1195, 1196, 1205), (1205, 1204, 1203), (1196, 1197, 1205), (1205, 1197, 1204), (1205, 1199, 1198), (1191, 1192, 1205), (1205, 1200, 1199), (1192, 1193, 1205), (1216, 1211, 1223, 1221), (1213, 1218, 1220, 1231), (1217, 1216, 1221, 1233), (1211, 1209, 1224, 1223), (1218, 1207, 1225, 1220), (1207, 1219, 1226, 1225), (1219, 1217, 1233, 1226), (1201, 1202, 1222, 1227), (1200, 1201, 1227, 1228), (1204, 1197, 1224, 1230), (1199, 1200, 1228, 1229), (1202, 1203, 1232, 1222), (1203, 1204, 1230, 1232), (1198, 1199, 1229, 1231), (929, 926, 1234, 1237), (927, 930, 1238, 1235), (930, 931, 1239, 1238), (931, 929, 1237, 1239), (928, 927, 1235, 1236), (926, 928, 1236, 1234), (1237, 1234, 1240, 1243), (1235, 1238, 1244, 1241), (1238, 1239, 1245, 1244), (1239, 1237, 1243, 1245), (1236, 1235, 1241, 1242), (1234, 1236, 1242, 1240), (573, 576, 1249, 1246), (577, 574, 1247, 1250), (578, 577, 1250, 1251), (576, 578, 1251, 1249), (574, 575, 1248, 1247), (575, 573, 1246, 1248), (1246, 1249, 1255, 1252), (1250, 1247, 1253, 1256), (1251, 1250, 1256, 1257), (1249, 1251, 1257, 1255), (1247, 1248, 1254, 1253), (1248, 1246, 1252, 1254), (1252, 1255, 1261, 1258), (1256, 1253, 1259, 1262), (1257, 1256, 1262, 1263), (1255, 1257, 1263, 1261), (1253, 1254, 1260, 1259), (1254, 1252, 1258, 1260), (1258, 1261, 1267, 1264), (1262, 1259, 1265, 1268), (1263, 1262, 1268, 1269), (1261, 1263, 1269, 1267), (1259, 1260, 1266, 1265), (1260, 1258, 1264, 1266), (1243, 1240, 1270, 1273), (1241, 1244, 1274, 1271), (1244, 1245, 1275, 1274), (1245, 1243, 1273, 1275), (1242, 1241, 1271, 1272), (1240, 1242, 1272, 1270), (1273, 1270, 1276, 1279), (1271, 1274, 1280, 1277), (1274, 1275, 1281, 1280), (1275, 1273, 1279, 1281), (1272, 1271, 1277, 1278), (1270, 1272, 1278, 1276), (1266, 1264, 1267, 1269, 1268, 1265), (1278, 1277, 1280, 1281, 1279, 1276), (1286, 1287, 1284, 1283), (1288, 1286, 1283, 1282), (1289, 1288, 1282, 1285), (488, 493, 1287, 1286), (487, 488, 1286, 1288), (494, 487, 1288, 1289), (1310, 1298, 1290, 1299), (1311, 1303, 1294, 1302), (1312, 1307, 1296, 1305), (1313, 1306, 1297, 1304), (1314, 1309, 1294, 1303), (1315, 1308, 1295, 1302), (1301, 1310, 1299, 1292), (1293, 1300, 1310, 1301), (1300, 1291, 1298, 1310), (1304, 1311, 1302, 1295), (1297, 1305, 1311, 1304), (1305, 1296, 1303, 1311), (1306, 1312, 1305, 1297), (1293, 1301, 1312, 1306), (1301, 1292, 1307, 1312), (1308, 1313, 1304, 1295), (1291, 1300, 1313, 1308), (1300, 1293, 1306, 1313), (1307, 1314, 1303, 1296), (1292, 1299, 1314, 1307), (1299, 1290, 1309, 1314), (1309, 1315, 1302, 1294), (1290, 1298, 1315, 1309), (1298, 1291, 1308, 1315), (1339, 1327, 1316, 1333), (1336, 1325, 1320, 1330), (1321, 1331, 1334, 1326), (1320, 1329, 1335, 1326), (1330, 1320, 1326, 1334), (1340, 1323, 1321, 1328), (1338, 1324, 1318, 1332), (1341, 1322, 1319, 1331), (1327, 1317, 1324, 1338), (1323, 1341, 1331, 1321), (1319, 1333, 1336, 1330), (1318, 1328, 1335, 1329), (1317, 1323, 1340, 1324), (1331, 1319, 1330, 1334), (1332, 1318, 1329, 1337), (1328, 1321, 1326, 1335), (1339, 1322, 1317, 1327), (1322, 1339, 1333, 1319), (1316, 1332, 1337, 1325), (1324, 1340, 1328, 1318), (1333, 1316, 1325, 1336), (1325, 1337, 1329, 1320), (1327, 1338, 1332, 1316), (1322, 1341, 1323, 1317), (1362, 1361, 1347, 1349), (1364, 1363, 1351, 1352), (1364, 1365, 1345, 1359), (1361, 1365, 1350, 1347), (1362, 1366, 1343, 1344), (1363, 1366, 1348, 1351), (1358, 1356, 1350, 1352), (1347, 1350, 1356, 1353), (1355, 1354, 1348, 1349), (1351, 1348, 1354, 1357), (1349, 1347, 1353, 1355), (1352, 1351, 1357, 1358), (1383, 1381, 1407, 1409), (1382, 1383, 1409, 1408), (1360, 1343, 1346), (1344, 1342, 1361, 1362), (1359, 1346, 1363, 1364), (1352, 1350, 1365, 1364), (1342, 1345, 1365, 1361), (1349, 1348, 1366, 1362), (1346, 1343, 1366, 1363), (1387, 1374, 1372, 1386), (1389, 1377, 1376, 1388), (1389, 1384, 1370, 1390), (1386, 1372, 1375, 1390), (1387, 1369, 1368, 1391), (1388, 1376, 1373, 1391), (1383, 1377, 1375, 1381), (1372, 1378, 1381, 1375), (1380, 1374, 1373, 1379), (1376, 1382, 1379, 1373), (1374, 1380, 1378, 1372), (1377, 1383, 1382, 1376), (1379, 1382, 1408, 1405), (1381, 1378, 1404, 1407), (1385, 1371, 1368), (1369, 1387, 1386, 1367), (1384, 1389, 1388, 1371), (1377, 1389, 1390, 1375), (1367, 1386, 1390, 1370), (1374, 1387, 1391, 1373), (1371, 1388, 1391, 1368), (975, 961, 1371, 1385), (958, 975, 1385, 1368), (961, 974, 1384, 1371), (974, 960, 1370, 1384), (960, 957, 1367, 1370), (959, 958, 1368, 1369), (957, 959, 1369, 1367), (936, 950, 1360, 1346), (950, 933, 1343, 1360), (949, 936, 1346, 1359), (935, 949, 1359, 1345), (932, 935, 1345, 1342), (933, 934, 1344, 1343), (934, 932, 1342, 1344), (375, 378, 1393), (377, 376, 1393), (387, 397, 1392), (398, 388, 1392), (389, 398, 1392), (390, 389, 1392), (397, 390, 1392), (388, 387, 1392), (408, 410, 1394), (411, 409, 1394), (410, 411, 1394), (409, 408, 1394), (711, 708, 1397), (709, 710, 1397), (730, 720, 1395), (721, 731, 1395), (731, 722, 1395), (722, 723, 1395), (723, 730, 1395), (720, 721, 1395), (741, 742, 1396), (744, 743, 1396), (742, 744, 1396), (1400, 1403, 1402, 1399), (1403, 1400, 1398, 1401), (1406, 1405, 1408, 1409), (1409, 1407, 1404, 1406), (1380, 1379, 1405, 1406), (1378, 1380, 1406, 1404), (1353, 1356, 1401, 1398), (1357, 1354, 1399, 1402), (1358, 1357, 1402, 1403), (1356, 1358, 1403, 1401), (1354, 1355, 1400, 1399), (1355, 1353, 1398, 1400), (1416, 1417, 1425, 1424), (1417, 1418, 1426, 1425), (1413, 1416, 1424, 1421), (1418, 1415, 1423, 1426), (1028, 1024, 1412, 1415), (1022, 1026, 1413, 1410), (1024, 1023, 1411, 1412), (1023, 1022, 1410, 1411), (1424, 1425, 1432, 1431), (1425, 1426, 1433, 1432), (1421, 1424, 1431, 1429), (1426, 1423, 1430, 1433), (1415, 1412, 1420, 1423), (1410, 1413, 1421, 1027), (1412, 1411, 1419, 1420), (1411, 1410, 1027, 1419), (1431, 1432, 1440, 1439), (1432, 1433, 1441, 1440), (1429, 1431, 1439, 1436), (1433, 1430, 1438, 1441), (1423, 1420, 1428, 1430), (1027, 1421, 1429, 1414), (1420, 1419, 1427, 1428), (1419, 1027, 1414, 1427), (1437, 1438, 1435, 1434), (1436, 1437, 1434, 1422), (1440, 1441, 1438, 1437), (1439, 1440, 1437, 1436), (1430, 1428, 1435, 1438), (1414, 1429, 1436, 1422), (1428, 1427, 1434, 1435), (1427, 1414, 1422, 1434), (884, 1448, 1449, 985), (763, 1442, 1448, 884), (985, 1449, 1447, 869), (766, 1443, 1446, 823), (869, 1447, 1445, 830), (771, 1444, 1443, 766), (823, 1446, 1442, 763), (884, 985, 1457, 1456), (763, 884, 1456, 1450), (985, 869, 1455, 1457), (766, 823, 1454, 1451), (869, 830, 1453, 1455), (771, 766, 1451, 1452), (823, 763, 1450, 1454), (537, 1464, 1465, 986), (427, 1458, 1464, 537), (986, 1465, 1463, 523), (428, 1459, 1462, 481), (523, 1463, 1461, 485), (431, 1460, 1459, 428), (481, 1462, 1458, 427), (885, 991, 1473, 1472), (767, 885, 1472, 1466), (991, 870, 1471, 1473), (768, 826, 1470, 1467), (870, 831, 1469, 1471), (772, 768, 1467, 1468), (826, 767, 1466, 1470), (422, 421, 1474, 1475), (760, 1477, 1476, 759), (268, 266, 1480, 1478), (267, 268, 1478, 1479), (263, 265, 1482, 1483), (265, 264, 1481, 1482)])
me_cube.polygons.foreach_set('use_smooth', [True] * 1422)
me_cube.polygons.foreach_set('material_index', [11, 11, 11, 11, 11, 11, 11, 11, 11, 11, 11, 11, 11, 11, 11, 11, 11, 11, 11, 11, 11, 11, 11, 11, 11, 11, 11, 11, 11, 11, 11, 11, 11, 11, 11, 11, 11, 11, 11, 11, 11, 11, 11, 11, 11, 11, 11, 11, 11, 11, 11, 11, 11, 11, 11, 11, 11, 11, 11, 11, 11, 11, 11, 11, 11, 11, 11, 11, 11, 11, 11, 11, 11, 11, 11, 11, 11, 11, 11, 11, 11, 11, 11, 11, 11, 11, 11, 11, 11, 11, 11, 11, 11, 11, 11, 11, 11, 11, 11, 11, 11, 11, 11, 11, 11, 11, 11, 11, 11, 11, 11, 11, 11, 11, 11, 11, 11, 11, 11, 11, 11, 11, 11, 11, 11, 11, 11, 11, 11, 11, 11, 11, 11, 11, 11, 11, 11, 11, 11, 11, 11, 11, 11, 11, 11, 11, 11, 11, 11, 11, 11, 11, 11, 11, 11, 11, 11, 11, 11, 11, 11, 11, 11, 11, 11, 11, 11, 11, 11, 11, 11, 11, 11, 11, 11, 11, 11, 11, 11, 11, 11, 11, 11, 11, 11, 11, 11, 11, 11, 11, 11, 11, 11, 11, 11, 11, 11, 11, 11, 11, 11, 11, 11, 11, 11, 11, 11, 11, 11, 11, 11, 11, 11, 11, 11, 11, 11, 11, 11, 11, 11, 11, 11, 11, 11, 11, 11, 11, 11, 11, 11, 11, 11, 11, 11, 11, 11, 11, 11, 11, 11, 11, 11, 11, 11, 11, 11, 11, 11, 11, 11, 11, 11, 11, 11, 11, 11, 11, 11, 11, 11, 11, 11, 11, 11, 11, 11, 11, 11, 1, 1, 1, 1, 2, 2, 2, 1, 1, 1, 2, 1, 2, 2, 2, 2, 2, 2, 2, 2, 2, 2, 2, 10, 2, 10, 10, 2, 10, 10, 10, 10, 10, 10, 10, 10, 10, 10, 10, 10, 10, 10, 10, 10, 1, 1, 10, 1, 1, 1, 1, 10, 10, 10, 10, 10, 10, 10, 10, 10, 10, 0, 0, 1, 1, 0, 0, 0, 0, 0, 0, 0, 0, 12, 12, 0, 0, 0, 0, 0, 0, 1, 1, 0, 0, 0, 0, 0, 0, 0, 0, 0, 0, 0, 0, 0, 0, 0, 0, 0, 0, 0, 0, 0, 0, 0, 0, 0, 0, 0, 0, 0, 0, 0, 0, 0, 0, 0, 0, 0, 0, 0, 0, 0, 0, 0, 0, 0, 1, 1, 1, 1, 1, 1, 1, 1, 1, 1, 1, 1, 1, 1, 1, 1, 0, 0, 3, 3, 3, 3, 3, 3, 3, 3, 3, 3, 3, 3, 3, 3, 3, 3, 3, 3, 3, 3, 3, 3, 3, 3, 3, 3, 3, 3, 3, 3, 3, 3, 3, 3, 3, 3, 3, 3, 3, 3, 3, 3, 3, 3, 3, 3, 3, 3, 4, 4, 4, 4, 4, 4, 4, 4, 4, 4, 3, 3, 3, 3, 3, 4, 4, 4, 4, 4, 4, 4, 4, 4, 4, 4, 4, 4, 4, 4, 4, 4, 4, 4, 4, 4, 4, 4, 4, 4, 4, 4, 3, 3, 3, 4, 4, 3, 4, 4, 4, 4, 4, 4, 3, 3, 3, 3, 4, 3, 2, 2, 2, 2, 2, 2, 2, 2, 2, 2, 2, 2, 2, 2, 2, 2, 2, 2, 2, 2, 2, 2, 2, 2, 2, 2, 2, 2, 2, 2, 2, 2, 2, 2, 2, 2, 2, 2, 1, 1, 1, 1, 2, 2, 2, 1, 1, 1, 2, 1, 2, 2, 2, 2, 2, 2, 2, 2, 2, 2, 2, 10, 2, 10, 10, 2, 10, 10, 10, 10, 10, 10, 10, 10, 10, 10, 10, 10, 10, 10, 10, 10, 1, 1, 1, 1, 1, 1, 1, 10, 1, 1, 1, 1, 1, 1, 1, 1, 1, 10, 10, 10, 10, 10, 10, 10, 10, 10, 10, 0, 0, 1, 1, 0, 0, 0, 0, 0, 0, 0, 0, 12, 12, 0, 0, 0, 0, 0, 0, 1, 1, 0, 0, 0, 0, 0, 0, 0, 0, 0, 0, 0, 0, 0, 0, 0, 0, 0, 0, 0, 0, 0, 0, 0, 0, 0, 0, 0, 0, 0, 0, 0, 0, 0, 0, 0, 0, 0, 0, 0, 0, 0, 0, 0, 0, 0, 0, 1, 1, 1, 1, 1, 1, 1, 1, 1, 1, 1, 1, 1, 1, 1, 1, 0, 0, 3, 3, 3, 3, 3, 3, 3, 3, 3, 3, 3, 3, 3, 3, 3, 3, 3, 3, 3, 3, 3, 3, 3, 3, 3, 3, 3, 3, 3, 3, 3, 3, 3, 3, 3, 3, 3, 3, 3, 3, 3, 3, 3, 3, 3, 3, 3, 3, 4, 4, 4, 4, 4, 4, 4, 4, 4, 4, 3, 3, 3, 3, 3, 4, 4, 4, 4, 4, 4, 4, 4, 4, 4, 4, 4, 4, 4, 4, 4, 4, 4, 4, 4, 4, 4, 4, 4, 4, 4, 4, 3, 3, 3, 4, 4, 4, 4, 4, 4, 4, 4, 4, 3, 3, 3, 3, 4, 3, 2, 2, 2, 2, 2, 2, 2, 2, 2, 2, 2, 2, 2, 2, 2, 2, 2, 2, 2, 2, 2, 2, 2, 2, 2, 2, 2, 2, 2, 2, 2, 2, 2, 2, 2, 2, 2, 2, 7, 7, 7, 7, 7, 7, 7, 7, 7, 7, 7, 7, 7, 7, 7, 7, 7, 7, 7, 7, 7, 7, 7, 7, 7, 7, 7, 7, 7, 7, 7, 7, 7, 7, 7, 7, 7, 7, 7, 7, 7, 7, 3, 3, 3, 4, 3, 3, 3, 3, 4, 3, 2, 2, 2, 2, 2, 2, 2, 2, 2, 2, 2, 2, 2, 3, 3, 3, 3, 3, 3, 3, 3, 3, 3, 3, 3, 6, 6, 6, 6, 6, 6, 6, 6, 6, 9, 6, 9, 6, 6, 9, 6, 6, 6, 6, 6, 6, 6, 6, 6, 6, 6, 6, 6, 6, 6, 6, 6, 6, 6, 6, 6, 6, 6, 6, 6, 6, 6, 6, 6, 6, 6, 6, 6, 6, 6, 6, 6, 6, 6, 6, 6, 6, 6, 6, 6, 6, 6, 6, 6, 9, 9, 9, 6, 9, 6, 6, 9, 9, 6, 9, 9, 9, 6, 9, 6, 9, 6, 9, 6, 6, 9, 9, 6, 9, 6, 6, 6, 6, 6, 6, 6, 6, 6, 6, 9, 6, 6, 6, 6, 9, 6, 6, 9, 9, 6, 6, 6, 6, 6, 9, 6, 6, 6, 6, 6, 6, 9, 6, 9, 9, 6, 9, 6, 6, 6, 9, 6, 9, 6, 9, 6, 6, 6, 6, 6, 6, 6, 6, 6, 6, 6, 6, 6, 6, 6, 6, 6, 6, 9, 6, 6, 6, 6, 6, 6, 6, 6, 6, 6, 6, 9, 6, 6, 6, 6, 6, 6, 6, 6, 6, 6, 6, 9, 6, 6, 6, 6, 6, 6, 6, 6, 6, 6, 6, 6, 6, 6, 6, 6, 9, 6, 9, 6, 9, 6, 6, 6, 6, 6, 6, 6, 6, 6, 6, 6, 6, 6, 6, 6, 6, 6, 6, 6, 6, 6, 2, 2, 2, 2, 2, 2, 2, 2, 2, 2, 2, 2, 2, 2, 2, 2, 2, 2, 2, 2, 2, 2, 2, 2, 2, 2, 2, 2, 2, 2, 2, 2, 2, 2, 2, 2, 2, 2, 2, 2, 2, 2, 2, 2, 2, 2, 2, 2, 2, 2, 4, 4, 4, 4, 3, 4, 8, 8, 8, 8, 8, 8, 8, 8, 8, 8, 8, 8, 8, 8, 8, 8, 8, 8, 8, 8, 8, 8, 8, 8, 8, 8, 8, 8, 8, 8, 8, 8, 8, 8, 8, 8, 8, 8, 8, 8, 8, 8, 8, 8, 8, 8, 8, 8, 7, 7, 7, 7, 7, 7, 7, 7, 7, 7, 7, 7, 7, 7, 7, 7, 7, 7, 7, 7, 7, 7, 7, 7, 7, 7, 7, 7, 7, 7, 7, 7, 7, 7, 7, 7, 7, 7, 7, 7, 7, 7, 7, 7, 7, 7, 7, 7, 7, 7, 7, 7, 7, 7, 7, 7, 0, 0, 0, 0, 0, 0, 0, 0, 0, 0, 0, 0, 0, 0, 0, 0, 0, 0, 0, 0, 0, 0, 0, 7, 7, 7, 7, 7, 7, 7, 7, 7, 7, 7, 7, 6, 6, 6, 6, 6, 6, 6, 6, 6, 6, 6, 6, 6, 6, 9, 6, 6, 6, 6, 6, 6, 6, 9, 6, 6, 6, 6, 6, 6, 6, 9, 6, 3, 3, 3, 3, 4, 3, 3, 3, 3, 3, 3, 4, 3, 3, 3, 3, 3, 3, 4, 3, 3, 3, 3, 3, 3, 4, 3, 3, 0, 0, 11, 11, 11, 11])
me_cube.materials.append(mat_violinistskin)
me_cube.materials.append(mat_violinistshirt)
me_cube.materials.append(mat_violinistpants)
me_cube.materials.append(mat_violinistcoat)
me_cube.materials.append(mat_violinistcoatsecondary)
me_cube.materials.append(mat_violinisteye)
me_cube.materials.append(mat_violinisthair)
me_cube.materials.append(mat_violinistshoes)
me_cube.materials.append(mat_violinistbuttons)
me_cube.materials.append(mat_violinisthairshade)
me_cube.materials.append(mat_violinistsocks)
me_cube.materials.append(mat_violinistscarf)
me_cube.materials.append(mat_violinistskinshade)
me_cube.use_remesh_preserve_volume = False
me_cube.use_remesh_preserve_attributes = False
me_cube.use_mirror_vertex_groups = False
me_cube.update()
arm_skeleton = bpy.data.armatures.new('Skeleton')  # bones are not reproduced

# ---- objects
ob_armature = bpy.data.objects.new('Armature', arm_skeleton)
ob_cube = bpy.data.objects.new('Cube', me_cube)

# ---- transforms, parenting, visibility, modifiers, constraints
ob_armature.location = (0.0, 9.05e-08, -0.6736)
ob_armature.show_in_front = True
ob_armature.lineart.crease_threshold = 0.0
ob_cube.parent = ob_armature
ob_cube.matrix_parent_inverse = Matrix(((1.0, 0.0, 0.0, 0.0), (0.0, 1.0, 0.0, -9.05e-08), (0.0, 0.0, 1.0, 0.6736), (0.0, 0.0, 0.0, 1.0)))
ob_cube.location = (0.0, 0.0, 0.0)
ob_cube.scale = (0.4878, 0.4878, 0.4878)
ob_cube.lineart.crease_threshold = 0.0
_vg = ob_cube.vertex_groups.new(name='Hip')
_vg.add([280, 483, 484, 485, 492, 521, 522, 523, 524, 530, 534, 540, 541, 544, 580, 586, 828, 829, 830, 831, 838, 867, 868, 869, 870, 871, 877, 881, 888, 889, 890, 891, 896, 982, 983, 984, 985, 986, 987, 988, 989, 990, 991, 992, 1445, 1447, 1449, 1453, 1455, 1457, 1461, 1463, 1465, 1469, 1471, 1473], 1.0, 'REPLACE')
_vg = ob_cube.vertex_groups.new(name='Middle')
for _i, _w in zip([279, 281, 282, 287, 288, 412, 413, 414, 415, 416, 417, 423, 424, 427, 479, 480, 481, 486, 494, 525, 533, 535, 536, 537, 538, 539, 579, 581, 582, 583, 584, 585, 595, 596, 745, 746, 747, 748, 749, 750, 751, 752, 753, 755, 761, 762, 763, 767, 823, 824, 825, 826, 832, 840, 872, 880, 882, 883, 884, 885, 886, 887, 982, 983, 984, 985, 986, 987, 988, 989, 990, 991, 992, 1285, 1289, 1291, 1293, 1295, 1297, 1298, 1300, 1301, 1302, 1304, 1305, 1306, 1308, 1310, 1311, 1312, 1313, 1315, 1442, 1446, 1448, 1449, 1450, 1454, 1456, 1457, 1458, 1462, 1464, 1465, 1466, 1470, 1472, 1473], [1.0, 1.0, 1.0, 1.0, 1.0, 1.0, 1.0, 1.0, 1.0, 1.0, 1.0, 1.0, 1.0, 1.0, 1.0, 1.0, 1.0, 1.0, 1.0, 1.0, 1.0, 1.0, 1.0, 1.0, 1.0, 1.0, 1.0, 1.0, 1.0, 1.0, 1.0, 1.0, 1.0, 1.0, 1.0, 1.0, 1.0, 1.0, 1.0, 1.0, 1.0, 1.0, 1.0, 1.0, 1.0, 1.0, 1.0, 1.0, 1.0, 1.0, 1.0, 1.0, 1.0, 1.0, 1.0, 1.0, 1.0, 1.0, 1.0, 1.0, 1.0, 1.0, 1.0, 1.0, 1.0, 1.0, 1.0, 1.0, 1.0, 1.0, 1.0, 1.0, 1.0, 1.0, 1.0, 1.0, 1.0, 1.0, 1.0, 0.5, 1.0, 0.5, 0.5, 1.0, 0.5, 1.0, 1.0, 0.5, 0.5, 0.5, 1.0, 0.5, 1.0, 1.0, 1.0, 1.0, 1.0, 1.0, 1.0, 1.0, 1.0, 1.0, 1.0, 1.0, 1.0, 1.0, 1.0, 1.0]): _vg.add([_i], _w, 'REPLACE')
_vg = ob_cube.vertex_groups.new(name='Chest')
for _i, _w in zip([0, 1, 2, 3, 4, 5, 6, 7, 8, 9, 10, 11, 12, 13, 14, 15, 16, 17, 18, 19, 20, 21, 22, 23, 24, 25, 26, 27, 28, 29, 30, 31, 32, 33, 34, 35, 36, 37, 38, 39, 40, 41, 42, 43, 44, 45, 46, 47, 48, 49, 50, 51, 52, 53, 54, 55, 56, 57, 58, 59, 60, 61, 62, 63, 64, 65, 66, 67, 68, 69, 70, 71, 72, 73, 74, 75, 76, 77, 78, 79, 80, 81, 82, 83, 84, 85, 86, 87, 88, 89, 90, 91, 92, 93, 94, 95, 96, 97, 98, 99, 100, 101, 102, 103, 104, 105, 106, 107, 108, 109, 110, 111, 112, 113, 114, 115, 116, 117, 118, 119, 120, 121, 122, 123, 124, 125, 126, 127, 128, 129, 130, 131, 132, 133, 134, 135, 136, 137, 138, 139, 140, 141, 142, 143, 144, 145, 146, 147, 148, 149, 150, 151, 152, 153, 154, 155, 156, 157, 158, 159, 160, 161, 162, 163, 164, 165, 166, 167, 168, 169, 170, 171, 172, 173, 174, 175, 176, 177, 178, 179, 180, 181, 182, 183, 184, 185, 186, 187, 188, 189, 190, 191, 192, 193, 194, 195, 196, 197, 198, 199, 200, 201, 202, 203, 204, 205, 206, 207, 208, 209, 210, 211, 212, 213, 214, 215, 216, 217, 218, 219, 220, 221, 222, 223, 224, 225, 226, 227, 228, 229, 230, 231, 232, 233, 234, 235, 236, 237, 238, 239, 240, 241, 242, 243, 244, 245, 246, 247, 248, 249, 250, 251, 252, 253, 254, 255, 256, 257, 258, 259, 260, 261, 262, 263, 264, 265, 266, 267, 268, 269, 270, 271, 272, 273, 274, 275, 276, 277, 278, 285, 286, 290, 324, 325, 326, 327, 328, 329, 330, 331, 332, 360, 361, 362, 418, 425, 426, 428, 429, 430, 431, 432, 433, 434, 435, 436, 437, 438, 439, 440, 441, 442, 443, 468, 469, 470, 482, 487, 488, 489, 490, 491, 493, 526, 527, 528, 529, 531, 532, 591, 592, 593, 594, 599, 634, 635, 636, 639, 640, 641, 643, 644, 645, 646, 647, 691, 692, 693, 694, 695, 754, 756, 764, 765, 766, 768, 770, 771, 774, 775, 777, 778, 779, 780, 811, 812, 813, 814, 827, 833, 834, 835, 836, 837, 839, 873, 874, 875, 876, 878, 879, 1005, 1006, 1007, 1008, 1009, 1010, 1282, 1283, 1284, 1286, 1287, 1288, 1290, 1292, 1294, 1296, 1298, 1299, 1301, 1302, 1303, 1305, 1307, 1309, 1310, 1311, 1312, 1314, 1315, 1316, 1317, 1318, 1319, 1320, 1321, 1322, 1323, 1324, 1325, 1326, 1327, 1328, 1329, 1330, 1331, 1332, 1333, 1334, 1335, 1336, 1337, 1338, 1339, 1340, 1341, 1443, 1444, 1451, 1452, 1459, 1460, 1467, 1468, 1478, 1479, 1480, 1481, 1482, 1483], [1.0, 1.0, 1.0, 1.0, 1.0, 1.0, 1.0, 1.0, 1.0, 1.0, 1.0, 1.0, 1.0, 1.0, 1.0, 1.0, 1.0, 1.0, 1.0, 1.0, 1.0, 1.0, 1.0, 1.0, 1.0, 1.0, 1.0, 1.0, 1.0, 1.0, 1.0, 1.0, 1.0, 1.0, 1.0, 1.0, 1.0, 1.0, 1.0, 1.0, 1.0, 1.0, 1.0, 1.0, 1.0, 1.0, 1.0, 1.0, 1.0, 1.0, 1.0, 1.0, 1.0, 1.0, 1.0, 1.0, 1.0, 1.0, 1.0, 1.0, 1.0, 1.0, 1.0, 1.0, 1.0, 1.0, 1.0, 1.0, 1.0, 1.0, 1.0, 1.0, 1.0, 1.0, 1.0, 1.0, 1.0, 1.0, 1.0, 1.0, 1.0, 1.0, 1.0, 1.0, 1.0, 1.0, 1.0, 1.0, 1.0, 1.0, 1.0, 1.0, 1.0, 1.0, 1.0, 1.0, 1.0, 1.0, 1.0, 1.0, 1.0, 1.0, 1.0, 1.0, 1.0, 1.0, 1.0, 1.0, 1.0, 1.0, 1.0, 1.0, 1.0, 1.0, 1.0, 1.0, 1.0, 1.0, 1.0, 1.0, 1.0, 1.0, 1.0, 1.0, 1.0, 1.0, 1.0, 1.0, 1.0, 1.0, 1.0, 1.0, 1.0, 1.0, 1.0, 1.0, 1.0, 1.0, 1.0, 1.0, 1.0, 1.0, 1.0, 1.0, 1.0, 1.0, 1.0, 1.0, 1.0, 1.0, 1.0, 1.0, 1.0, 1.0, 1.0, 1.0, 1.0, 1.0, 1.0, 1.0, 1.0, 1.0, 1.0, 1.0, 1.0, 1.0, 1.0, 1.0, 1.0, 1.0, 1.0, 1.0, 1.0, 1.0, 1.0, 1.0, 1.0, 1.0, 1.0, 1.0, 1.0, 1.0, 1.0, 1.0, 1.0, 1.0, 1.0, 1.0, 1.0, 1.0, 1.0, 1.0, 1.0, 1.0, 1.0, 1.0, 1.0, 1.0, 1.0, 1.0, 1.0, 1.0, 1.0, 1.0, 1.0, 1.0, 1.0, 1.0, 1.0, 1.0, 1.0, 1.0, 1.0, 1.0, 1.0, 1.0, 1.0, 1.0, 1.0, 1.0, 1.0, 1.0, 1.0, 1.0, 1.0, 1.0, 1.0, 1.0, 1.0, 1.0, 1.0, 1.0, 1.0, 1.0, 1.0, 1.0, 1.0, 1.0, 1.0, 1.0, 1.0, 1.0, 1.0, 1.0, 1.0, 1.0, 1.0, 1.0, 1.0, 1.0, 1.0, 1.0, 1.0, 1.0, 1.0, 1.0, 1.0, 1.0, 1.0, 1.0, 1.0, 1.0, 1.0, 1.0, 1.0, 1.0, 1.0, 1.0, 1.0, 1.0, 1.0, 1.0, 1.0, 1.0, 1.0, 1.0, 1.0, 1.0, 1.0, 1.0, 1.0, 1.0, 1.0, 1.0, 1.0, 1.0, 1.0, 1.0, 1.0, 1.0, 1.0, 1.0, 1.0, 1.0, 1.0, 1.0, 1.0, 1.0, 1.0, 1.0, 1.0, 1.0, 1.0, 1.0, 1.0, 1.0, 1.0, 1.0, 1.0, 1.0, 1.0, 1.0, 1.0, 1.0, 1.0, 1.0, 1.0, 1.0, 1.0, 1.0, 1.0, 1.0, 1.0, 1.0, 1.0, 1.0, 1.0, 1.0, 1.0, 1.0, 1.0, 1.0, 1.0, 1.0, 1.0, 1.0, 1.0, 1.0, 1.0, 1.0, 1.0, 1.0, 1.0, 1.0, 1.0, 1.0, 1.0, 1.0, 1.0, 1.0, 1.0, 1.0, 1.0, 1.0, 1.0, 1.0, 1.0, 1.0, 1.0, 1.0, 1.0, 1.0, 1.0, 1.0, 1.0, 1.0, 1.0, 1.0, 1.0, 1.0, 1.0, 1.0, 1.0, 1.0, 1.0, 1.0, 1.0, 1.0, 1.0, 1.0, 1.0, 0.5, 0.5, 0.5, 0.5, 0.5, 0.5, 1.0, 1.0, 1.0, 1.0, 1.0, 1.0, 1.0, 1.0, 1.0, 1.0, 0.5, 1.0, 0.5, 0.5, 1.0, 0.5, 1.0, 1.0, 0.5, 0.5, 0.5, 1.0, 0.5, 1.0, 1.0, 1.0, 1.0, 1.0, 1.0, 1.0, 1.0, 1.0, 1.0, 1.0, 1.0, 1.0, 1.0, 1.0, 1.0, 1.0, 1.0, 1.0, 1.0, 1.0, 1.0, 1.0, 1.0, 1.0, 1.0, 1.0, 1.0, 1.0, 0.5, 1.0, 1.0, 1.0, 0.5, 1.0, 1.0, 1.0, 1.0, 1.0, 1.0]): _vg.add([_i], _w, 'REPLACE')
_vg = ob_cube.vertex_groups.new(name='ShoulderR')
for _i, _w in zip([325, 327, 331, 332, 429, 431, 432, 434, 438, 439, 440, 441, 442, 443, 1005, 1006, 1007, 1008, 1009, 1010, 1444, 1460], [1.0, 1.0, 1.0, 1.0, 1.0, 1.0, 1.0, 1.0, 1.0, 1.0, 1.0, 1.0, 1.0, 1.0, 0.5, 0.5, 0.5, 0.5, 0.5, 0.5, 0.5, 0.5]): _vg.add([_i], _w, 'REPLACE')
_vg = ob_cube.vertex_groups.new(name='UpperArmR')
for _i, _w in zip([429, 431, 440, 441, 442, 443, 444, 445, 446, 447, 448, 449, 1005, 1006, 1007, 1008, 1009, 1010, 1444, 1460], [1.0, 1.0, 1.0, 1.0, 1.0, 1.0, 1.0, 1.0, 1.0, 1.0, 1.0, 1.0, 1.0, 1.0, 1.0, 1.0, 1.0, 1.0, 0.5, 0.5]): _vg.add([_i], _w, 'REPLACE')
_vg = ob_cube.vertex_groups.new(name='LowerArmR')
for _i, _w in zip([333, 334, 335, 336, 337, 338, 363, 364, 367, 368, 371, 372, 391, 393, 444, 445, 446, 447, 448, 449, 450, 451, 452, 453, 454, 455, 456, 457, 458, 459, 460, 461, 462, 463, 464, 465, 466, 467, 471, 472, 473, 474, 475, 476, 477, 478, 495, 496, 497, 498, 499, 500, 501, 502, 503, 504, 505, 506, 507, 508, 509, 510, 511, 512, 513, 514, 515, 516, 517, 518, 519, 520, 1005, 1006, 1007, 1008, 1009, 1010], [1.0, 1.0, 1.0, 1.0, 1.0, 1.0, 1.0, 1.0, 1.0, 1.0, 1.0, 1.0, 1.0, 1.0, 1.0, 1.0, 1.0, 1.0, 1.0, 1.0, 1.0, 1.0, 1.0, 1.0, 1.0, 1.0, 1.0, 1.0, 1.0, 1.0, 1.0, 1.0, 1.0, 1.0, 1.0, 1.0, 1.0, 1.0, 1.0, 1.0, 1.0, 1.0, 1.0, 1.0, 1.0, 1.0, 1.0, 1.0, 1.0, 1.0, 1.0, 1.0, 1.0, 1.0, 1.0, 1.0, 1.0, 1.0, 1.0, 1.0, 1.0, 1.0, 1.0, 1.0, 1.0, 1.0, 1.0, 1.0, 1.0, 1.0, 1.0, 1.0, 0.5, 0.5, 0.5, 0.5, 0.5, 0.5]): _vg.add([_i], _w, 'REPLACE')
_vg = ob_cube.vertex_groups.new(name='PalmR')
_vg.add([363, 364, 365, 366, 367, 368, 369, 370, 371, 372, 373, 374, 391, 392, 393, 394, 399, 400, 401, 471, 472, 473, 474, 475, 476, 477, 478, 501, 502, 503, 504, 505, 506, 507, 508], 1.0, 'REPLACE')
_vg = ob_cube.vertex_groups.new(name='FingerBaseR')
_vg.add([365, 369, 373, 374, 379, 380, 381, 382, 392, 394, 395, 396], 1.0, 'REPLACE')
_vg = ob_cube.vertex_groups.new(name='FingerTipR')
_vg.add([379, 380, 381, 382, 387, 388, 389, 390, 395, 396, 397, 398, 1392], 1.0, 'REPLACE')
_vg = ob_cube.vertex_groups.new(name='IndexBaseR')
_vg.add([366, 370, 373, 374, 383, 384, 385, 386], 1.0, 'REPLACE')
_vg = ob_cube.vertex_groups.new(name='IndexTipR')
_vg.add([375, 376, 377, 378, 383, 384, 385, 386, 1393], 1.0, 'REPLACE')
_vg = ob_cube.vertex_groups.new(name='ThumbBaseR')
_vg.add([366, 400, 401, 402, 403, 404, 405, 406, 407, 408, 409, 410, 411, 1394], 1.0, 'REPLACE')
_vg = ob_cube.vertex_groups.new(name='ThumbTipR')
_vg = ob_cube.vertex_groups.new(name='Head')
_vg.add([0, 1, 2, 3, 4, 5, 6, 7, 8, 9, 10, 11, 12, 13, 14, 15, 16, 17, 18, 19, 20, 21, 22, 23, 24, 25, 26, 27, 28, 29, 30, 31, 32, 33, 34, 35, 36, 37, 38, 39, 40, 41, 42, 43, 44, 45, 46, 47, 48, 49, 50, 51, 52, 53, 54, 55, 56, 57, 58, 59, 60, 61, 62, 63, 64, 65, 66, 67, 68, 69, 70, 71, 72, 73, 74, 75, 76, 77, 78, 79, 80, 81, 82, 83, 84, 85, 86, 87, 88, 89, 90, 91, 92, 93, 94, 95, 96, 97, 98, 99, 100, 101, 102, 103, 104, 105, 106, 107, 108, 109, 110, 111, 112, 113, 114, 115, 116, 117, 118, 119, 120, 121, 122, 123, 124, 125, 126, 127, 128, 129, 130, 131, 132, 133, 134, 135, 136, 137, 138, 139, 140, 141, 142, 143, 144, 145, 146, 147, 148, 149, 150, 151, 152, 153, 154, 155, 156, 157, 158, 159, 160, 161, 162, 163, 164, 165, 166, 167, 168, 169, 170, 171, 172, 173, 174, 175, 176, 177, 178, 179, 180, 181, 182, 183, 184, 185, 186, 187, 188, 189, 190, 191, 192, 193, 194, 195, 196, 197, 198, 199, 200, 201, 202, 203, 204, 205, 206, 207, 208, 209, 210, 211, 212, 213, 214, 215, 216, 217, 218, 219, 220, 221, 222, 223, 224, 225, 226, 227, 228, 229, 230, 231, 232, 233, 234, 235, 236, 237, 238, 239, 240, 241, 242, 243, 244, 245, 246, 247, 248, 249, 250, 251, 252, 253, 254, 255, 256, 257, 258, 259, 260, 261, 262, 263, 264, 265, 266, 267, 268, 269, 270, 271, 272, 273, 274, 275, 276, 277, 278, 343, 344, 345, 346, 347, 348, 349, 350, 351, 352, 353, 354, 355, 356, 357, 358, 359, 419, 420, 421, 422, 664, 665, 666, 667, 668, 669, 670, 671, 672, 673, 674, 675, 676, 677, 678, 679, 680, 681, 682, 683, 684, 685, 686, 687, 688, 689, 690, 757, 758, 759, 760, 1017, 1018, 1019, 1020, 1021, 1022, 1023, 1024, 1025, 1026, 1027, 1028, 1029, 1030, 1031, 1032, 1033, 1034, 1035, 1036, 1037, 1038, 1039, 1040, 1041, 1042, 1043, 1044, 1045, 1046, 1047, 1048, 1049, 1050, 1051, 1052, 1053, 1054, 1055, 1056, 1057, 1058, 1059, 1060, 1061, 1062, 1063, 1064, 1065, 1066, 1067, 1068, 1069, 1070, 1071, 1072, 1073, 1074, 1075, 1076, 1077, 1078, 1079, 1080, 1081, 1082, 1083, 1084, 1085, 1086, 1087, 1088, 1089, 1090, 1091, 1092, 1093, 1094, 1095, 1096, 1097, 1098, 1099, 1100, 1101, 1102, 1103, 1104, 1105, 1106, 1107, 1108, 1109, 1110, 1111, 1112, 1113, 1114, 1115, 1116, 1117, 1118, 1119, 1120, 1121, 1122, 1123, 1124, 1125, 1126, 1127, 1128, 1129, 1130, 1131, 1132, 1133, 1134, 1135, 1136, 1137, 1138, 1139, 1140, 1141, 1142, 1143, 1144, 1145, 1146, 1147, 1148, 1149, 1150, 1151, 1152, 1153, 1154, 1155, 1156, 1157, 1158, 1159, 1160, 1161, 1162, 1163, 1164, 1165, 1166, 1167, 1168, 1169, 1170, 1171, 1172, 1173, 1174, 1175, 1176, 1177, 1178, 1179, 1180, 1181, 1182, 1183, 1184, 1185, 1186, 1187, 1188, 1189, 1190, 1191, 1192, 1193, 1194, 1195, 1196, 1197, 1198, 1199, 1200, 1201, 1202, 1203, 1204, 1205, 1206, 1207, 1208, 1209, 1210, 1211, 1212, 1213, 1214, 1215, 1216, 1217, 1218, 1219, 1220, 1221, 1222, 1223, 1224, 1225, 1226, 1227, 1228, 1229, 1230, 1231, 1232, 1233, 1410, 1411, 1412, 1413, 1414, 1415, 1416, 1417, 1418, 1419, 1420, 1421, 1422, 1423, 1424, 1425, 1426, 1427, 1428, 1429, 1430, 1431, 1432, 1433, 1434, 1435, 1436, 1437, 1438, 1439, 1440, 1441, 1474, 1475, 1476, 1477, 1478, 1479, 1480, 1481, 1482, 1483], 1.0, 'REPLACE')
_vg = ob_cube.vertex_groups.new(name='ShoulderL')
for _i, _w in zip([633, 637, 638, 642, 648, 649, 650, 651, 652, 653, 769, 772, 773, 776, 781, 782, 783, 784, 785, 786, 1011, 1012, 1013, 1014, 1015, 1016, 1452, 1468], [1.0, 1.0, 1.0, 1.0, 1.0, 1.0, 1.0, 1.0, 1.0, 1.0, 1.0, 1.0, 1.0, 1.0, 1.0, 1.0, 1.0, 1.0, 1.0, 1.0, 0.5, 0.5, 0.5, 0.5, 0.5, 0.5, 0.5, 0.5]): _vg.add([_i], _w, 'REPLACE')
_vg = ob_cube.vertex_groups.new(name='UpperArmL')
for _i, _w in zip([633, 637, 650, 651, 652, 653, 769, 772, 783, 784, 785, 786, 787, 788, 789, 790, 791, 792, 1011, 1012, 1013, 1014, 1015, 1016, 1452, 1468], [1.0, 1.0, 1.0, 1.0, 1.0, 1.0, 1.0, 1.0, 1.0, 1.0, 1.0, 1.0, 1.0, 1.0, 1.0, 1.0, 1.0, 1.0, 1.0, 1.0, 1.0, 1.0, 1.0, 1.0, 0.5, 0.5]): _vg.add([_i], _w, 'REPLACE')
_vg = ob_cube.vertex_groups.new(name='LowerArmL')
for _i, _w in zip([654, 655, 656, 657, 658, 659, 696, 697, 700, 701, 704, 705, 724, 726, 787, 788, 789, 790, 791, 792, 793, 794, 795, 796, 797, 798, 799, 800, 801, 802, 803, 804, 805, 806, 807, 808, 809, 810, 815, 816, 817, 818, 819, 820, 821, 822, 841, 842, 843, 844, 845, 846, 847, 848, 849, 850, 851, 852, 853, 854, 855, 856, 857, 858, 859, 860, 861, 862, 863, 864, 865, 866, 1011, 1012, 1013, 1014, 1015, 1016], [1.0, 1.0, 1.0, 1.0, 1.0, 1.0, 1.0, 1.0, 1.0, 1.0, 1.0, 1.0, 1.0, 1.0, 1.0, 1.0, 1.0, 1.0, 1.0, 1.0, 1.0, 1.0, 1.0, 1.0, 1.0, 1.0, 1.0, 1.0, 1.0, 1.0, 1.0, 1.0, 1.0, 1.0, 1.0, 1.0, 1.0, 1.0, 1.0, 1.0, 1.0, 1.0, 1.0, 1.0, 1.0, 1.0, 1.0, 1.0, 1.0, 1.0, 1.0, 1.0, 1.0, 1.0, 1.0, 1.0, 1.0, 1.0, 1.0, 1.0, 1.0, 1.0, 1.0, 1.0, 1.0, 1.0, 1.0, 1.0, 1.0, 1.0, 1.0, 1.0, 0.5, 0.5, 0.5, 0.5, 0.5, 0.5]): _vg.add([_i], _w, 'REPLACE')
_vg = ob_cube.vertex_groups.new(name='PalmL')
_vg.add([696, 697, 700, 701, 704, 705, 724, 726, 732, 815, 816, 817, 818, 819, 820, 821, 822, 847, 848, 849, 850, 851, 852, 853, 854], 1.0, 'REPLACE')
_vg = ob_cube.vertex_groups.new(name='FingerBaseL')
_vg.add([698, 702, 706, 707, 712, 713, 714, 715, 725, 727, 728, 729], 1.0, 'REPLACE')
_vg = ob_cube.vertex_groups.new(name='FingerTipL')
_vg.add([712, 713, 714, 715, 720, 721, 722, 723, 728, 729, 730, 731, 1395], 1.0, 'REPLACE')
_vg = ob_cube.vertex_groups.new(name='IndexBaseL')
_vg.add([699, 703, 706, 707, 716, 717, 718, 719], 1.0, 'REPLACE')
_vg = ob_cube.vertex_groups.new(name='IndexTipL')
_vg.add([708, 709, 710, 711, 716, 717, 718, 719, 1397], 1.0, 'REPLACE')
_vg = ob_cube.vertex_groups.new(name='ThumbBaseL')
_vg.add([700, 733, 734, 735, 736, 737, 738, 739, 740, 741, 742, 743, 744, 1396], 1.0, 'REPLACE')
_vg = ob_cube.vertex_groups.new(name='ThumbTipL')
_vg = ob_cube.vertex_groups.new(name='Cape1')
_vg.add([2, 8, 49, 50, 53, 67, 70, 71, 78, 84, 86, 171, 175, 176, 247, 255, 256, 257, 258, 259, 260, 261, 262], 1.0, 'REPLACE')
_vg = ob_cube.vertex_groups.new(name='Cape2')
_vg.add([257, 258, 259, 260, 261, 262, 263, 264, 265, 266, 267, 268, 1478, 1479, 1480, 1481, 1482, 1483], 1.0, 'REPLACE')
_vg = ob_cube.vertex_groups.new(name='Cape3')
_vg.add([269, 270, 271, 272, 273, 274, 275, 276, 277, 278, 1478, 1479, 1480, 1481, 1482, 1483], 1.0, 'REPLACE')
_vg = ob_cube.vertex_groups.new(name='Cape4')
_vg = ob_cube.vertex_groups.new(name='Cape5')
_vg = ob_cube.vertex_groups.new(name='UpperLegR')
_vg.add([283, 284, 289, 291, 292, 293, 294, 295, 296, 297, 298, 299, 300, 301, 302, 303, 304, 305, 339, 340, 341, 342, 542, 543, 545, 546, 547, 548, 549, 550, 551, 552, 553, 554, 555, 556, 557, 558, 559, 560, 561, 562, 563, 564, 565, 566, 567, 568, 569, 570, 571, 572, 573, 574, 575, 576, 577, 578, 590, 598, 895, 898, 993, 994, 995, 996, 997, 998, 1246, 1247, 1248, 1249, 1250, 1251, 1252, 1253, 1254, 1255, 1256, 1257, 1258, 1259, 1260, 1261, 1262, 1263, 1264, 1265, 1266, 1267, 1268, 1269], 1.0, 'REPLACE')
_vg = ob_cube.vertex_groups.new(name='LowerLegR')
_vg.add([306, 307, 308, 309, 310, 311, 312, 313, 314, 315, 316, 317, 318, 319, 320, 321, 322, 323, 932, 933, 934, 935, 936, 937, 938, 939, 940, 941, 942, 943, 944, 945, 946, 947, 948, 949, 950, 951, 952, 953, 954, 955, 956, 1342, 1343, 1344, 1345, 1346, 1347, 1348, 1349, 1350, 1351, 1352, 1353, 1354, 1355, 1356, 1357, 1358, 1359, 1360, 1361, 1362, 1363, 1364, 1365, 1366, 1398, 1399, 1400, 1401, 1402, 1403], 1.0, 'REPLACE')
_vg = ob_cube.vertex_groups.new(name='UpperLegL')
_vg.add([587, 588, 589, 597, 600, 601, 602, 603, 604, 605, 606, 607, 608, 609, 610, 611, 612, 613, 614, 660, 661, 662, 663, 892, 893, 894, 897, 899, 900, 901, 902, 903, 904, 905, 906, 907, 908, 909, 910, 911, 912, 913, 914, 915, 916, 917, 918, 919, 920, 921, 922, 923, 924, 925, 926, 927, 928, 929, 930, 931, 999, 1000, 1001, 1002, 1003, 1004, 1234, 1235, 1236, 1237, 1238, 1239, 1240, 1241, 1242, 1243, 1244, 1245, 1270, 1271, 1272, 1273, 1274, 1275, 1276, 1277, 1278, 1279, 1280, 1281], 1.0, 'REPLACE')
_vg = ob_cube.vertex_groups.new(name='LowerLegL')
_vg.add([615, 616, 617, 618, 619, 620, 621, 622, 623, 624, 625, 626, 627, 628, 629, 630, 631, 632, 660, 661, 662, 663, 957, 958, 959, 960, 961, 962, 963, 964, 965, 966, 967, 968, 969, 970, 971, 972, 973, 974, 975, 976, 977, 978, 979, 980, 981, 1367, 1368, 1369, 1370, 1371, 1372, 1373, 1374, 1375, 1376, 1377, 1378, 1379, 1380, 1381, 1382, 1383, 1384, 1385, 1386, 1387, 1388, 1389, 1390, 1391, 1404, 1405, 1406, 1407, 1408, 1409], 1.0, 'REPLACE')
_vg = ob_cube.vertex_groups.new(name='BangsL')
_vg.add([1082, 1083, 1084, 1085, 1086, 1087, 1088, 1089, 1090, 1091, 1092, 1093, 1094, 1099, 1100, 1101], 1.0, 'REPLACE')
_vg = ob_cube.vertex_groups.new(name='Hair1')
_vg.add([1135, 1136, 1137, 1138, 1140, 1141, 1142, 1143, 1151, 1152, 1153, 1154, 1155, 1156, 1157, 1158, 1159, 1160, 1161, 1162, 1163, 1164, 1165, 1166], 1.0, 'REPLACE')
_vg = ob_cube.vertex_groups.new(name='Hair2')
_vg.add([1034, 1139, 1144, 1145, 1146, 1147, 1148, 1149, 1150, 1151, 1152, 1153, 1154, 1155, 1156, 1157, 1158], 1.0, 'REPLACE')
_vg = ob_cube.vertex_groups.new(name='BangsR')
_vg.add([1095, 1096, 1097, 1098, 1102, 1103, 1104, 1105, 1106, 1107, 1108, 1109, 1110, 1111, 1112, 1113, 1114, 1115, 1116], 1.0, 'REPLACE')
_vg = ob_cube.vertex_groups.new(name='Hair3')
_vg.add([1036, 1170, 1176, 1177, 1178, 1179, 1180, 1181, 1182], 1.0, 'REPLACE')
_vg = ob_cube.vertex_groups.new(name='EyeL')
_vg = ob_cube.vertex_groups.new(name='EyeR')
_vg = ob_cube.vertex_groups.new(name='Weapon')
_vg = ob_cube.vertex_groups.new(name='Cape5_copy')
_m = ob_cube.modifiers.new('Armature', 'ARMATURE')
_m.object = ob_armature

# ---- collection membership
col_collection_1.objects.link(ob_armature)
col_collection_1.objects.link(ob_cube)

# ---- scene / render settings (as saved in the file)
scene.frame_start = 10; scene.frame_end = 55; scene.frame_set(26)
scene.render.engine = 'BLENDER_EEVEE_NEXT'
scene.render.image_settings.color_mode = 'RGB'
scene.render.image_settings.compression = 90
scene.render.resolution_x = 1000
scene.render.resolution_percentage = 50
scene.render.dither_intensity = 0.0
scene.render.bake_margin = 2
scene.render.bake_bias = 0.0
scene.cycles.use_denoising = False
scene.cycles.samples = 10
scene.cycles.sampling_pattern = 'TABULATED_SOBOL'
scene.cycles.light_sampling_threshold = 0.0
scene.cycles.use_adaptive_sampling = False
scene.cycles.use_light_tree = False
scene.cycles.blur_glossy = 0.0
scene.cycles.volume_bounces = 1
scene.cycles.pixel_filter_type = 'GAUSSIAN'
scene.cycles.sample_clamp_indirect = 0.0
scene.view_settings.view_transform = 'Standard'
bpy.context.view_layer.update()

# ---- added for rendering (the .blend has no active camera): camera
cam_auto = bpy.data.cameras.new('AutoCamera')
cam_auto.lens = 50.0
cam_auto.sensor_width = 36.0
cam_auto.clip_end = 1000.0
ob_auto_camera = bpy.data.objects.new('AutoCamera', cam_auto)
scene.collection.objects.link(ob_auto_camera)
ob_auto_camera.location = (9.63901, -11.6532, 9.14418)
ob_auto_camera.rotation_euler = (1.09748, -7.21219e-08, 0.694738)
scene.camera = ob_auto_camera
bpy.context.view_layer.update()
